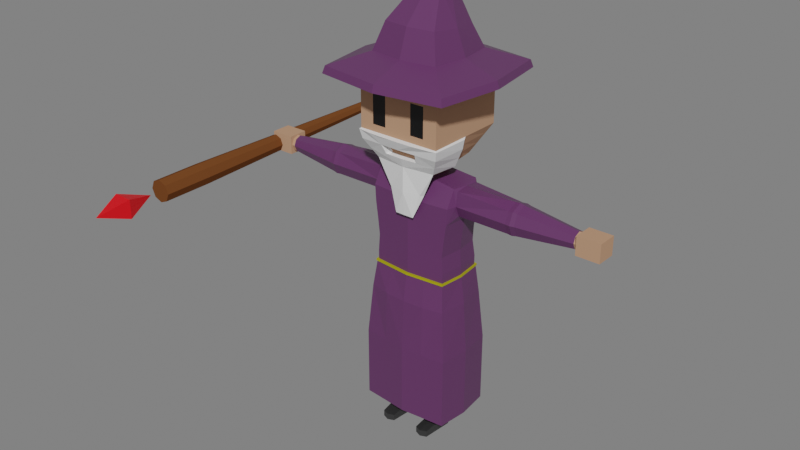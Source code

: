 # Source: Wizard.blend  (saved by Blender 3.1.7; exported with 4.5.12 LTS)
import bpy
from mathutils import Matrix  # noqa: F401  (used for matrix-valued properties, if any)

bpy.ops.wm.read_factory_settings(use_empty=True)
scene = bpy.context.scene
scene.name = 'Scene'

# ---- collections
col_collection = bpy.data.collections.new('Collection'); scene.collection.children.link(col_collection)

# ---- materials (node trees are filled in below, after node groups)
mat_wood = bpy.data.materials.new('Wood')
mat_wood.use_transparent_shadow = False
mat_crystal = bpy.data.materials.new('Crystal')
mat_crystal.use_transparent_shadow = False
mat_robe = bpy.data.materials.new('Robe')
mat_robe.alpha_threshold = 0.0
mat_robe.use_transparent_shadow = False
mat_robe.line_color = (0.0, 0.0, 0.0, 1.0)
mat_skin = bpy.data.materials.new('Skin')
mat_skin.use_transparent_shadow = False
mat_belt = bpy.data.materials.new('Belt')
mat_belt.use_transparent_shadow = False
mat_boots = bpy.data.materials.new('Boots')
mat_boots.use_transparent_shadow = False
mat_eyes = bpy.data.materials.new('Eyes')
mat_eyes.use_transparent_shadow = False
mat_beard = bpy.data.materials.new('Beard')
mat_beard.use_transparent_shadow = False

# ---- material node trees
mat_wood.use_nodes = True; mat_wood.node_tree.nodes.clear()
_N = mat_wood.node_tree.nodes; _L = mat_wood.node_tree.links
n0 = _N.new('ShaderNodeBsdfPrincipled'); n0.name = 'Principled BSDF'; n0.location = (10, 300)
n0.distribution = 'GGX'
n0.subsurface_method = 'RANDOM_WALK_SKIN'
n0.inputs[0].default_value = (0.1492, 0.05264, 0.01663, 1.0)
n0.inputs[3].default_value = 1.45
n0.inputs[13].default_value = 0.0
n0.inputs[27].default_value = (0.0, 0.0, 0.0, 1.0)
n0.inputs[28].default_value = 1.0
n1 = _N.new('ShaderNodeOutputMaterial'); n1.name = 'Material Output'; n1.location = (300, 300)
_L.new(n0.outputs[0], n1.inputs[0])
n1.is_active_output = True
mat_crystal.use_nodes = True; mat_crystal.node_tree.nodes.clear()
_N = mat_crystal.node_tree.nodes; _L = mat_crystal.node_tree.links
n0 = _N.new('ShaderNodeBsdfPrincipled'); n0.name = 'Principled BSDF'; n0.location = (10, 300)
n0.distribution = 'GGX'
n0.subsurface_method = 'RANDOM_WALK_SKIN'
n0.inputs[0].default_value = (0.8, 0.0, 0.005175, 1.0)
n0.inputs[3].default_value = 1.45
n0.inputs[27].default_value = (0.0, 0.0, 0.0, 1.0)
n0.inputs[28].default_value = 1.0
n1 = _N.new('ShaderNodeOutputMaterial'); n1.name = 'Material Output'; n1.location = (300, 300)
_L.new(n0.outputs[0], n1.inputs[0])
n1.is_active_output = True
mat_robe.use_nodes = True; mat_robe.node_tree.nodes.clear()
_N = mat_robe.node_tree.nodes; _L = mat_robe.node_tree.links
n0 = _N.new('ShaderNodeOutputMaterial'); n0.name = 'Material Output'; n0.location = (300, 300)
n1 = _N.new('ShaderNodeBsdfPrincipled'); n1.name = 'Principled BSDF'; n1.location = (10, 300)
n1.distribution = 'GGX'
n1.subsurface_method = 'RANDOM_WALK_SKIN'
n1.inputs[0].default_value = (0.1088, 0.03013, 0.1082, 1.0)
n1.inputs[2].default_value = 0.4
n1.inputs[3].default_value = 1.45
n1.inputs[27].default_value = (0.0, 0.0, 0.0, 1.0)
n1.inputs[28].default_value = 1.0
_L.new(n1.outputs[0], n0.inputs[0])
n0.is_active_output = True
mat_skin.use_nodes = True; mat_skin.node_tree.nodes.clear()
_N = mat_skin.node_tree.nodes; _L = mat_skin.node_tree.links
n0 = _N.new('ShaderNodeBsdfPrincipled'); n0.name = 'Principled BSDF'; n0.location = (10, 300)
n0.distribution = 'GGX'
n0.subsurface_method = 'RANDOM_WALK_SKIN'
n0.inputs[0].default_value = (0.4878, 0.2753, 0.171, 1.0)
n0.inputs[2].default_value = 0.0
n0.inputs[3].default_value = 1.45
n0.inputs[13].default_value = 0.0
n0.inputs[27].default_value = (0.0, 0.0, 0.0, 1.0)
n0.inputs[28].default_value = 1.0
n1 = _N.new('ShaderNodeOutputMaterial'); n1.name = 'Material Output'; n1.location = (300, 300)
_L.new(n0.outputs[0], n1.inputs[0])
n1.is_active_output = True
mat_belt.use_nodes = True; mat_belt.node_tree.nodes.clear()
_N = mat_belt.node_tree.nodes; _L = mat_belt.node_tree.links
n0 = _N.new('ShaderNodeBsdfPrincipled'); n0.name = 'Principled BSDF'; n0.location = (10, 300)
n0.distribution = 'GGX'
n0.subsurface_method = 'RANDOM_WALK_SKIN'
n0.inputs[0].default_value = (0.3972, 0.3585, 0.0, 1.0)
n0.inputs[3].default_value = 1.45
n0.inputs[27].default_value = (0.0, 0.0, 0.0, 1.0)
n0.inputs[28].default_value = 1.0
n1 = _N.new('ShaderNodeOutputMaterial'); n1.name = 'Material Output'; n1.location = (300, 300)
_L.new(n0.outputs[0], n1.inputs[0])
n1.is_active_output = True
mat_boots.use_nodes = True; mat_boots.node_tree.nodes.clear()
_N = mat_boots.node_tree.nodes; _L = mat_boots.node_tree.links
n0 = _N.new('ShaderNodeBsdfPrincipled'); n0.name = 'Principled BSDF'; n0.location = (10, 300)
n0.distribution = 'GGX'
n0.subsurface_method = 'RANDOM_WALK_SKIN'
n0.inputs[0].default_value = (0.01834, 0.01834, 0.01834, 1.0)
n0.inputs[3].default_value = 1.45
n0.inputs[13].default_value = 1.0
n0.inputs[27].default_value = (0.0, 0.0, 0.0, 1.0)
n0.inputs[28].default_value = 1.0
n1 = _N.new('ShaderNodeOutputMaterial'); n1.name = 'Material Output'; n1.location = (300, 300)
_L.new(n0.outputs[0], n1.inputs[0])
n1.is_active_output = True
mat_eyes.use_nodes = True; mat_eyes.node_tree.nodes.clear()
_N = mat_eyes.node_tree.nodes; _L = mat_eyes.node_tree.links
n0 = _N.new('ShaderNodeBsdfPrincipled'); n0.name = 'Principled BSDF'; n0.location = (10, 300)
n0.distribution = 'GGX'
n0.subsurface_method = 'RANDOM_WALK_SKIN'
n0.inputs[0].default_value = (0.0, 0.0, 0.0, 1.0)
n0.inputs[3].default_value = 1.45
n0.inputs[27].default_value = (0.0, 0.0, 0.0, 1.0)
n0.inputs[28].default_value = 1.0
n1 = _N.new('ShaderNodeOutputMaterial'); n1.name = 'Material Output'; n1.location = (300, 300)
_L.new(n0.outputs[0], n1.inputs[0])
n1.is_active_output = True
mat_beard.use_nodes = True; mat_beard.node_tree.nodes.clear()
_N = mat_beard.node_tree.nodes; _L = mat_beard.node_tree.links
n0 = _N.new('ShaderNodeBsdfPrincipled'); n0.name = 'Principled BSDF'; n0.location = (10, 300)
n0.distribution = 'GGX'
n0.subsurface_method = 'RANDOM_WALK_SKIN'
n0.inputs[3].default_value = 1.45
n0.inputs[27].default_value = (0.0, 0.0, 0.0, 1.0)
n0.inputs[28].default_value = 1.0
n1 = _N.new('ShaderNodeOutputMaterial'); n1.name = 'Material Output'; n1.location = (300, 300)
_L.new(n0.outputs[0], n1.inputs[0])
n1.is_active_output = True

# ---- world
world_world = bpy.data.worlds.new('World'); scene.world = world_world
world_world.use_nodes = True; world_world.node_tree.nodes.clear()
_N = world_world.node_tree.nodes; _L = world_world.node_tree.links
n0 = _N.new('ShaderNodeOutputWorld'); n0.name = 'World Output'; n0.location = (300, 300)
n1 = _N.new('ShaderNodeBackground'); n1.name = 'Background'; n1.location = (10, 300)
n1.inputs[0].default_value = (0.1924, 0.1924, 0.1924, 1.0)
_L.new(n1.outputs[0], n0.inputs[0])
n0.is_active_output = True
world_world.color = (0.05088, 0.05088, 0.05088)
world_world.use_sun_shadow = False
world_world.sun_shadow_jitter_overblur = 0.0

# ---- meshes
me_cylinder_001 = bpy.data.meshes.new('Cylinder.001')
me_cylinder_001.from_pydata([(1.871e-09, 0.1161, -4.365), (-5.45e-09, 0.2685, 3.129), (0.08212, 0.08212, -4.365), (0.1899, 0.1899, 3.129), (0.1161, -2.565e-08, -4.365), (0.2685, -2.264e-08, 3.129), (0.08212, -0.08212, -4.365), (0.1899, -0.1899, 3.129), (-8.282e-09, -0.1161, -4.365), (-2.892e-08, -0.2685, 3.129), (-0.08212, -0.08212, -4.365), (-0.1899, -0.1899, 3.129), (-0.1161, -1.918e-08, -4.365), (-0.2685, -7.698e-09, 3.129), (-0.08212, 0.08212, -4.365), (-0.1899, 0.1899, 3.129), (-5.45e-09, 0.2685, 1.943), (0.1899, 0.1899, 1.943), (0.2685, -2.264e-08, 1.943), (0.1899, -0.1899, 1.943), (-2.892e-08, -0.2685, 1.943), (-0.1899, -0.1899, 1.943), (-0.2685, -7.698e-09, 1.943), (-0.1899, 0.1899, 1.943), (0.0, 0.0, 3.387), (0.0, 0.0, 4.826), (-0.2266, -0.2266, 4.106), (-0.2266, 0.2266, 4.106), (0.2266, 0.2266, 4.106), (0.2266, -0.2266, 4.106)], [], [(16, 1, 3, 17), (17, 3, 5, 18), (18, 5, 7, 19), (19, 7, 9, 20), (20, 9, 11, 21), (21, 11, 13, 22), (3, 1, 15, 13, 11, 9, 7, 5), (22, 13, 15, 23), (23, 15, 1, 16), (0, 2, 4, 6, 8, 10, 12, 14), (14, 23, 16, 0), (12, 22, 23, 14), (10, 21, 22, 12), (8, 20, 21, 10), (6, 19, 20, 8), (4, 18, 19, 6), (2, 17, 18, 4), (0, 16, 17, 2), (26, 25, 27), (27, 25, 28), (28, 25, 29), (29, 25, 26), (24, 29, 26), (24, 28, 29), (24, 27, 28), (24, 26, 27)])
me_cylinder_001.polygons.foreach_set('material_index', [0, 0, 0, 0, 0, 0, 0, 0, 0, 0, 0, 0, 0, 0, 0, 0, 0, 0, 1, 1, 1, 1, 1, 1, 1, 1])
_uv = me_cylinder_001.uv_layers.new(name='UVMap')
_uv.uv.foreach_set('vector', [1.0, 0.8406, 1.0, 1.0, 0.875, 1.0, 0.875, 0.8406, 0.875, 0.8406, 0.875, 1.0, 0.75, 1.0, 0.75, 0.8406, 0.75, 0.8406, 0.75, 1.0, 0.625, 1.0, 0.625, 0.8406, 0.625, 0.8406, 0.625, 1.0, 0.5, 1.0, 0.5, 0.8406, 0.5, 0.8406, 0.5, 1.0, 0.375, 1.0, 0.375, 0.8406, 0.375, 0.8406, 0.375, 1.0, 0.25, 1.0, 0.25, 0.8406, 0.4197, 0.4197, 0.25, 0.49, 0.08029, 0.4197, 0.01, 0.25, 0.08029, 0.08029, 0.25, 0.01, 0.4197, 0.08029, 0.49, 0.25, 0.25, 0.8406, 0.25, 1.0, 0.125, 1.0, 0.125, 0.8406, 0.125, 0.8406, 0.125, 1.0, 0.0, 1.0, 0.0, 0.8406, 0.75, 0.49, 0.9197, 0.4197, 0.99, 0.25, 0.9197, 0.08029, 0.75, 0.01, 0.5803, 0.08029, 0.51, 0.25, 0.5803, 0.4197, 0.125, 0.5, 0.125, 0.8406, 0.0, 0.8406, 0.0, 0.5, 0.25, 0.5, 0.25, 0.8406, 0.125, 0.8406, 0.125, 0.5, 0.375, 0.5, 0.375, 0.8406, 0.25, 0.8406, 0.25, 0.5, 0.5, 0.5, 0.5, 0.8406, 0.375, 0.8406, 0.375, 0.5, 0.625, 0.5, 0.625, 0.8406, 0.5, 0.8406, 0.5, 0.5, 0.75, 0.5, 0.75, 0.8406, 0.625, 0.8406, 0.625, 0.5, 0.875, 0.5, 0.875, 0.8406, 0.75, 0.8406, 0.75, 0.5, 1.0, 0.5, 1.0, 0.8406, 0.875, 0.8406, 0.875, 0.5, 0.5, 0.0, 0.625, 0.25, 0.5, 0.25, 0.5, 0.25, 0.625, 0.5, 0.5, 0.5, 0.5, 0.5, 0.625, 0.75, 0.5, 0.75, 0.5, 0.75, 0.625, 1.0, 0.5, 1.0, 0.375, 0.75, 0.5, 0.75, 0.5, 1.0, 0.375, 0.5, 0.5, 0.5, 0.5, 0.75, 0.375, 0.25, 0.5, 0.25, 0.5, 0.5, 0.375, 0.0, 0.5, 0.0, 0.5, 0.25])
me_cylinder_001.materials.append(mat_wood)
me_cylinder_001.materials.append(mat_crystal)
me_cylinder_001.use_remesh_fix_poles = True
me_cylinder_001.use_remesh_preserve_attributes = False
me_cylinder_001.update()
me_cube_001 = bpy.data.meshes.new('Cube.001')
me_cube_001.from_pydata([(-0.6385, 0.6385, -1.0), (-0.7027, 0.7027, 1.364), (0.6385, 0.6385, -1.0), (0.7027, 0.7027, 1.364), (-1.0, 1.0, 0.6973), (-1.0, 1.0, -0.3333), (1.0, 1.0, 0.6973), (1.0, 1.0, -0.3333), (0.0, 0.7231, -1.0), (0.0, 0.8504, 1.364), (0.0, 1.0, -0.3333), (0.0, 1.0, 0.6973), (-0.7231, 0.0, -1.0), (-0.8504, 0.0, 1.364), (0.7231, 0.0, -1.0), (0.8504, 0.0, 1.364), (1.0, 0.0, -0.3333), (1.0, 0.0, 0.6973), (-1.0, 0.0, -0.3333), (-1.0, 0.0, 0.6973), (0.0, 0.0, 1.364), (0.0, 0.0, -1.0), (-0.3515, 0.3515, -1.005), (0.3515, 0.3515, -1.005), (0.0, 0.3981, -1.005), (-0.3981, 0.0, -1.005), (0.3981, 0.0, -1.005), (-0.3515, 0.3515, -1.318), (0.3515, 0.3515, -1.318), (0.0, 0.3981, -1.318), (-0.3981, 0.0, -1.318), (0.3981, 0.0, -1.318), (-0.5954, 0.9088, -3.412), (-0.4185, 1.0, -1.412), (0.5775, 0.9088, -3.412), (0.3567, 1.0, -1.412), (-0.6337, 0.0, -3.412), (-0.485, 0.0, -1.412), (0.6601, 0.0, -3.412), (0.4521, 0.0, -1.412), (0.0, 0.9721, -3.412), (0.0, 1.0, -1.412), (-0.5088, 1.0, -1.812), (-0.5391, 0.9772, -2.212), (-0.5114, 0.924, -2.612), (-0.5452, 0.8785, -3.012), (0.5775, 1.0, -1.812), (0.5775, 0.9772, -2.212), (0.5775, 0.924, -2.612), (0.5775, 0.8785, -3.012), (0.6601, 0.0, -1.812), (0.6601, 0.0, -2.212), (0.6601, 0.0, -2.612), (0.6601, 0.0, -3.012), (-0.5447, 0.0, -1.812), (-0.5594, 0.0, -2.212), (-0.5436, 0.0, -2.612), (-0.581, 0.0, -3.012), (0.0, 1.04, -2.212), (0.0, 0.9873, -2.612), (0.0, 0.9417, -3.012), (-1.893e-10, 2.33, -1.427), (2.058e-09, 1.074, -1.427), (0.2625, 2.33, -1.536), (0.3314, 1.074, -1.466), (0.3713, 2.33, -1.799), (0.3713, 1.074, -1.799), (0.2625, 2.33, -2.061), (0.2625, 1.074, -2.061), (-3.265e-08, 2.33, -2.17), (-3.04e-08, 1.074, -2.17), (-0.2625, 2.33, -2.061), (-0.2625, 1.074, -2.061), (-0.3713, 2.33, -1.799), (-0.4488, 1.074, -1.799), (-0.2625, 2.33, -1.536), (-0.3314, 1.074, -1.466), (-1.917e-11, 2.439, -1.417), (0.2703, 2.439, -1.529), (0.3822, 2.439, -1.799), (0.2703, 2.439, -2.069), (-3.343e-08, 2.439, -2.181), (-0.2703, 2.439, -2.069), (-0.3822, 2.439, -1.799), (-0.2703, 2.439, -1.529), (-6.11e-10, 2.538, -1.44), (0.2537, 2.538, -1.545), (0.3588, 2.538, -1.799), (0.2537, 2.538, -2.053), (-3.198e-08, 2.538, -2.158), (-0.2537, 2.538, -2.053), (-0.3588, 2.538, -1.799), (-0.2537, 2.538, -1.545), (-8.933e-09, 3.857, -1.599), (0.1415, 3.857, -1.657), (0.2, 3.857, -1.799), (0.1415, 3.857, -1.94), (-2.642e-08, 3.857, -1.999), (-0.1415, 3.857, -1.94), (-0.2, 3.857, -1.799), (-0.1415, 3.857, -1.657), (-8.933e-09, 3.932, -1.599), (0.1415, 3.932, -1.657), (0.2, 3.932, -1.799), (0.1415, 3.932, -1.94), (-2.642e-08, 3.932, -1.999), (-0.1415, 3.932, -1.94), (-0.2, 3.932, -1.799), (-0.1415, 3.932, -1.657), (-4.718e-09, 3.932, -1.577), (0.2393, 3.932, -1.577), (0.2393, 3.932, -1.799), (0.2393, 3.932, -2.02), (-3.039e-08, 3.932, -2.02), (-0.2393, 3.932, -2.02), (-0.2393, 3.932, -1.799), (-0.2393, 3.932, -1.577), (-4.718e-09, 4.494, -1.577), (0.2393, 4.494, -1.577), (0.2393, 4.494, -1.799), (0.2393, 4.494, -2.02), (-3.039e-08, 4.494, -2.02), (-0.2393, 4.494, -2.02), (-0.2393, 4.494, -1.799), (-0.2393, 4.494, -1.577), (0.0, 0.9721, -3.68), (-0.5954, 0.9088, -3.68), (0.6601, 0.0, -3.68), (0.5775, 0.9088, -3.68), (-0.6337, 0.0, -3.68), (-0.3445, 0.1408, -4.088), (-4.49e-09, 0.9253, -5.409), (0.3801, 0.0, -3.99), (0.3023, 0.8, -5.409), (-0.002928, 0.0, -3.99), (0.4275, 0.4977, -5.409), (-0.3707, 0.0, -3.99), (0.3023, 0.1954, -5.409), (-0.4699, 0.5007, -4.088), (-4.187e-08, 0.07021, -5.409), (0.3421, 0.8468, -4.088), (-0.3023, 0.1954, -5.409), (0.502, 0.5057, -4.088), (-0.4275, 0.4977, -5.409), (-0.3676, 0.8389, -4.088), (-0.3023, 0.8, -5.409), (-0.004897, 0.9298, -4.088), (-0.4518, 0.5, -1.412), (0.6188, 0.4544, -3.412), (-0.6145, 0.4544, -3.412), (0.4044, 0.5, -1.412), (0.6188, 0.4392, -3.012), (0.6188, 0.462, -2.612), (0.6188, 0.4886, -2.212), (0.6188, 0.5, -1.812), (-0.5631, 0.4392, -3.012), (-0.5275, 0.462, -2.612), (-0.5493, 0.4886, -2.212), (-0.5267, 0.5, -1.812), (0.6188, 0.4544, -3.68), (-0.6901, 0.4544, -3.68), (0.3625, 0.1767, -4.088), (-2.205e-08, 0.9253, -5.486), (0.3218, 0.8, -5.486), (0.447, 0.4977, -5.486), (0.3218, 0.1954, -5.486), (-5.942e-08, 0.07021, -5.486), (-0.2829, 0.1954, -5.486), (-0.4081, 0.4977, -5.486), (-0.2829, 0.8, -5.486), (-2.205e-08, 0.9253, -5.562), (0.3023, 0.8, -5.562), (0.4275, 0.4977, -5.562), (0.3023, 0.1954, -5.562), (-5.942e-08, 0.07021, -5.562), (-0.3023, 0.1954, -5.562), (-0.4275, 0.4977, -5.562), (-0.3023, 0.8, -5.562), (-5.329e-07, 0.7204, -7.472), (0.1575, 0.6552, -7.472), (0.2227, 0.4977, -7.472), (0.1575, 0.3403, -7.472), (-5.523e-07, 0.275, -7.472), (-0.1575, 0.3403, -7.472), (-0.2227, 0.4977, -7.472), (-0.1575, 0.6552, -7.472), (-6.792e-07, 0.7204, -7.522), (0.1575, 0.6552, -7.522), (0.2227, 0.4977, -7.522), (0.1575, 0.3403, -7.522), (-6.987e-07, 0.275, -7.522), (-0.1575, 0.3403, -7.522), (-0.2227, 0.4977, -7.522), (-0.1575, 0.6552, -7.522), (-7.27e-07, 0.7204, -7.578), (0.1575, 0.6552, -7.578), (0.2227, 0.4977, -7.578), (0.1575, 0.3403, -7.578), (-7.465e-07, 0.275, -7.578), (-0.1575, 0.3403, -7.578), (-0.2227, 0.4977, -7.578), (-0.1575, 0.6552, -7.578), (-6.53e-07, 0.7204, -7.665), (0.7366, 0.6552, -7.665), (0.8018, 0.4977, -7.665), (0.7366, 0.3403, -7.665), (-6.725e-07, 0.275, -7.665), (-0.1575, 0.3403, -7.665), (-0.2227, 0.4977, -7.665), (-0.1575, 0.6552, -7.665), (-6.801e-07, 0.7204, -7.819), (0.7366, 0.6552, -7.819), (0.8018, 0.4977, -7.819), (0.7366, 0.3403, -7.819), (-6.996e-07, 0.275, -7.819), (-0.1575, 0.3403, -7.819), (-0.2227, 0.4977, -7.819), (-0.1575, 0.6552, -7.819), (0.008884, 1.094, -4.318), (-0.6758, 1.0, -4.318), (0.8003, 0.0, -4.318), (0.6815, 1.0, -4.318), (-0.8498, 0.0, -4.318), (0.7783, 0.5169, -4.318), (-0.8398, 0.5169, -4.318), (0.008884, 1.186, -5.552), (-0.7602, 1.104, -5.552), (0.8616, 0.0, -5.552), (0.7549, 1.104, -5.552), (-0.8925, 0.0, -5.552), (0.8082, 0.5169, -5.552), (-0.8826, 0.5169, -5.552), (0.008884, 1.186, -7.276), (-0.7602, 1.104, -7.276), (0.8616, 0.0, -7.276), (0.7549, 1.104, -7.276), (-0.8925, 0.0, -7.276), (0.8082, 0.5169, -7.276), (-0.8826, 0.5169, -7.276), (0.007325, 1.127, -7.276), (-0.7105, 1.055, -7.276), (0.8033, 0.0, -7.276), (0.7037, 1.055, -7.276), (-0.834, 0.0, -7.276), (0.7535, 0.5405, -7.276), (-0.8248, 0.5405, -7.276), (-0.006165, 0.6025, -5.024), (-0.2808, 0.5941, -5.024), (0.2984, 0.0, -5.024), (0.2603, 0.5941, -5.024), (-0.3281, 0.0, -5.024), (0.2793, 0.534, -5.024), (-0.3245, 0.534, -5.024), (-0.7158, 0.4551, -3.715), (-0.7023, 0.0, -3.715), (-0.626, 0.9311, -3.715), (0.0009391, 0.999, -3.715), (0.6582, 0.4551, -3.715), (0.7021, 0.0, -3.715), (0.6096, 0.9311, -3.715), (-0.6337, 0.0, -3.638), (-0.6783, 0.4544, -3.638), (-0.5954, 0.9088, -3.638), (0.0, 0.9721, -3.638), (0.6601, 0.0, -3.638), (0.6188, 0.4544, -3.638), (0.5775, 0.9088, -3.638), (0.0007031, 1.01, -3.682), (-0.6462, 0.9418, -3.682), (0.7179, 0.0, -3.682), (0.6282, 0.9418, -3.682), (-0.6879, 0.0, -3.682), (0.6731, 0.448, -3.682), (-0.7491, 0.448, -3.682), (-0.6879, 0.0, -3.636), (-0.7363, 0.448, -3.636), (-0.6462, 0.9418, -3.636), (0.0007031, 1.01, -3.636), (0.7179, 0.0, -3.636), (0.6731, 0.448, -3.636), (0.6282, 0.9418, -3.636), (-0.8795, 0.8795, -0.5556), (-0.759, 0.759, -0.7778), (0.0, 0.9077, -0.5556), (0.0, 0.8154, -0.7778), (-0.9077, 0.0, -0.5556), (-0.8154, 0.0, -0.7778), (0.9077, 0.0, -0.5556), (0.8154, 0.0, -0.7778), (1.0, 1.0, 0.3537), (1.0, 1.0, 0.0102), (1.0, 0.6667, -0.3333), (1.0, 0.3333, -0.3333), (1.0, 0.6667, 0.6973), (1.0, 0.3333, 0.6973), (1.0, 0.0, 0.3537), (1.0, 0.0, 0.0102), (1.0, 0.6667, -0.1707), (1.0, 0.3333, -0.1707), (1.0, 0.6667, 0.5346), (1.0, 0.3333, 0.5346), (0.7932, 0.298, -0.7778), (0.8966, 0.3453, -0.5556), (0.8636, 0.8639, -0.8029), (0.7431, 0.7434, -1.025), (0.8276, 0.0, -1.025), (0.1046, 1.054, -0.3584), (1.032, 1.035, -0.3584), (0.1046, 0.828, -1.025), (0.1046, 0.9203, -0.8029), (1.105, 0.4383, -0.3584), (1.105, 0.0, -0.3584), (0.9199, 0.0, -0.8029), (0.5027, 0.0, -1.03), (0.4561, 0.4565, -1.03), (0.1046, 0.5031, -1.03), (0.9841, 0.9844, -0.5807), (0.1046, 1.013, -0.5807), (1.012, 0.0, -0.5807), (0.8978, 0.4029, -0.8029), (1.001, 0.4502, -0.5807), (1.076, 0.7526, -0.3584), (0.8366, 0.0, -1.612), (0.752, 0.3922, -1.612), (0.7256, 0.0, -1.617), (0.679, 0.4575, -1.617), (0.7863, 0.0, -2.172), (0.7802, 0.2281, -2.172), (0.7783, 0.0, -2.173), (0.7749, 0.2328, -2.173), (-0.004897, 0.0803, -4.088)], [], [(19, 13, 1, 4), (11, 9, 3, 6), (8, 308, 315, 24), (10, 11, 6, 289, 290, 7), (285, 18, 5, 281), (18, 19, 4, 5), (5, 4, 11, 10), (281, 5, 10, 283), (4, 1, 9, 11), (0, 8, 21, 12), (3, 9, 20, 15), (300, 294, 17, 295), (302, 301, 319, 320), (9, 1, 13, 20), (8, 2, 14, 21), (6, 3, 15, 17, 294, 293), (301, 288, 312, 319), (8, 24, 22, 0), (0, 22, 25, 12), (10, 7, 307, 306), (24, 29, 27, 22), (22, 27, 30, 25), (23, 28, 29, 24), (26, 31, 28, 23), (158, 147, 33, 42), (154, 150, 39, 50), (126, 160, 273, 268), (28, 31, 39), (35, 28, 39, 150), (41, 28, 35), (29, 28, 41), (27, 29, 41), (41, 33, 27), (33, 147, 37, 27), (27, 37, 30), (32, 45, 60, 40), (45, 44, 59, 60), (44, 43, 58, 59), (148, 151, 53, 38), (151, 152, 52, 53), (152, 153, 51, 52), (153, 154, 50, 51), (40, 60, 49, 34), (60, 59, 48, 49), (59, 58, 47, 48), (149, 155, 45, 32), (155, 156, 44, 45), (156, 157, 43, 44), (157, 158, 42, 43), (61, 62, 64, 63), (63, 64, 66, 65), (65, 66, 68, 67), (67, 68, 70, 69), (69, 70, 72, 71), (71, 72, 74, 73), (64, 62, 76, 74, 72, 70, 68, 66), (73, 74, 76, 75), (75, 76, 62, 61), (65, 67, 80, 79), (70, 68, 58), (47, 58, 68), (47, 66, 46), (47, 68, 66), (72, 70, 58), (58, 43, 72), (72, 43, 74), (66, 64, 35), (35, 46, 66), (35, 64, 62), (35, 62, 41), (41, 62, 33), (33, 62, 76), (76, 74, 33), (33, 74, 42), (43, 42, 74), (77, 78, 86, 85), (71, 73, 83, 82), (67, 69, 81, 80), (73, 75, 84, 83), (63, 65, 79, 78), (69, 71, 82, 81), (75, 61, 77, 84), (61, 63, 78, 77), (91, 92, 100, 99), (84, 77, 85, 92), (82, 83, 91, 90), (80, 81, 89, 88), (78, 79, 87, 86), (83, 84, 92, 91), (81, 82, 90, 89), (79, 80, 88, 87), (94, 95, 103, 102), (89, 90, 98, 97), (87, 88, 96, 95), (85, 86, 94, 93), (92, 85, 93, 100), (90, 91, 99, 98), (88, 89, 97, 96), (86, 87, 95, 94), (108, 101, 109, 116), (99, 100, 108, 107), (97, 98, 106, 105), (95, 96, 104, 103), (93, 94, 102, 101), (100, 93, 101, 108), (98, 99, 107, 106), (96, 97, 105, 104), (111, 112, 120, 119), (106, 107, 115, 114), (104, 105, 113, 112), (102, 103, 111, 110), (107, 108, 116, 115), (105, 106, 114, 113), (103, 104, 112, 111), (101, 102, 110, 109), (117, 118, 119, 120, 121, 122, 123, 124), (109, 110, 118, 117), (116, 109, 117, 124), (114, 115, 123, 122), (112, 113, 121, 120), (110, 111, 119, 118), (115, 116, 124, 123), (113, 114, 122, 121), (125, 128, 140, 146), (159, 127, 132, 161, 142), (137, 139, 166, 165), (128, 159, 142, 140), (160, 126, 144, 138), (55, 54, 158, 157), (56, 55, 157, 156), (57, 56, 156, 155), (36, 57, 155, 149), (47, 46, 154, 153), (48, 47, 153, 152), (49, 48, 152, 151), (34, 49, 151, 148), (46, 35, 150, 154), (54, 37, 147, 158), (129, 160, 138, 130, 136), (126, 125, 146, 144), (330, 161, 132, 134), (130, 330, 134, 136), (168, 169, 177, 176), (143, 145, 169, 168), (133, 135, 164, 163), (139, 141, 167, 166), (145, 131, 162, 169), (131, 133, 163, 162), (135, 137, 165, 164), (141, 143, 168, 167), (173, 174, 182, 181), (166, 167, 175, 174), (164, 165, 173, 172), (162, 163, 171, 170), (169, 162, 170, 177), (167, 168, 176, 175), (165, 166, 174, 173), (163, 164, 172, 171), (182, 183, 191, 190), (171, 172, 180, 179), (176, 177, 185, 184), (174, 175, 183, 182), (172, 173, 181, 180), (170, 171, 179, 178), (177, 170, 178, 185), (175, 176, 184, 183), (192, 193, 201, 200), (180, 181, 189, 188), (178, 179, 187, 186), (185, 178, 186, 193), (183, 184, 192, 191), (181, 182, 190, 189), (179, 180, 188, 187), (184, 185, 193, 192), (199, 200, 208, 207), (190, 191, 199, 198), (188, 189, 197, 196), (186, 187, 195, 194), (193, 186, 194, 201), (191, 192, 200, 199), (189, 190, 198, 197), (187, 188, 196, 195), (202, 203, 211, 210), (197, 198, 206, 205), (195, 196, 204, 203), (200, 201, 209, 208), (198, 199, 207, 206), (196, 197, 205, 204), (194, 195, 203, 202), (201, 194, 202, 209), (210, 211, 212, 213, 214, 215, 216, 217), (209, 202, 210, 217), (207, 208, 216, 215), (205, 206, 214, 213), (203, 204, 212, 211), (208, 209, 217, 216), (206, 207, 215, 214), (204, 205, 213, 212), (253, 224, 222, 254), (255, 256, 218, 219), (257, 258, 220, 223), (259, 257, 223, 221), (253, 255, 219, 224), (256, 259, 221, 218), (224, 231, 229, 222), (219, 218, 225, 226), (224, 219, 226, 231), (218, 221, 228, 225), (221, 223, 230, 228), (223, 220, 227, 230), (230, 227, 234, 237), (231, 238, 236, 229), (226, 225, 232, 233), (231, 226, 233, 238), (225, 228, 235, 232), (228, 230, 237, 235), (238, 233, 240, 245), (232, 235, 242, 239), (235, 237, 244, 242), (237, 234, 241, 244), (238, 245, 243, 236), (233, 232, 239, 240), (245, 240, 247, 252), (239, 242, 249, 246), (242, 244, 251, 249), (244, 241, 248, 251), (245, 252, 250, 243), (240, 239, 246, 247), (246, 249, 251, 248, 250, 252, 247), (125, 128, 259, 256), (160, 126, 255, 253), (128, 159, 257, 259), (159, 127, 258, 257), (126, 125, 256, 255), (160, 253, 254, 129), (32, 262, 261, 149), (128, 125, 267, 270), (34, 266, 263, 40), (148, 265, 266, 34), (149, 261, 260, 36), (40, 263, 262, 32), (264, 265, 148, 38), (127, 159, 272, 269), (265, 264, 278, 279), (261, 262, 276, 275), (160, 129, 271, 273), (279, 272, 270, 280), (269, 272, 279, 278), (280, 270, 267, 277), (277, 267, 268, 276), (276, 268, 273, 275), (275, 273, 271, 274), (260, 261, 275, 274), (262, 263, 277, 276), (266, 265, 279, 280), (263, 266, 280, 277), (125, 126, 268, 267), (159, 128, 270, 272), (24, 315, 314, 23), (301, 302, 287, 288), (0, 282, 284, 8), (282, 281, 283, 284), (12, 286, 282, 0), (286, 285, 281, 282), (23, 314, 313, 26), (292, 16, 311, 310), (292, 298, 296, 16), (298, 300, 295, 296), (7, 290, 297, 291), (291, 297, 298, 292), (290, 289, 299, 297), (297, 299, 300, 298), (289, 6, 293, 299), (299, 293, 294, 300), (291, 292, 310, 321), (317, 306, 307, 316), (316, 307, 321, 310, 311, 318, 320), (304, 314, 315, 308), (304, 323, 325, 314), (304, 303, 319, 312, 305), (308, 309, 303, 304), (309, 317, 316, 303), (303, 316, 320, 319), (8, 284, 309, 308), (287, 302, 320, 318), (283, 10, 306, 317), (284, 283, 317, 309), (7, 291, 321, 307), (325, 329, 328, 324), (314, 325, 324, 313), (305, 322, 323, 304), (326, 328, 329, 327), (323, 327, 329, 325), (322, 326, 327, 323), (135, 142, 161, 137), (139, 137, 161, 330), (141, 139, 330, 130), (138, 143, 141, 130), (143, 138, 144, 145), (145, 144, 146, 131), (131, 146, 140, 133), (133, 140, 142, 135)])
me_cube_001.polygons.foreach_set('material_index', [1, 1, 5, 1, 1, 1, 1, 1, 1, 0, 1, 1, 5, 1, 0, 1, 5, 1, 1, 5, 1, 1, 1, 1, 0, 0, 2, 0, 0, 0, 0, 0, 0, 0, 0, 0, 0, 0, 0, 0, 0, 0, 0, 0, 0, 0, 0, 0, 0, 0, 0, 0, 0, 0, 0, 0, 0, 0, 0, 0, 0, 0, 0, 0, 0, 0, 0, 0, 0, 0, 0, 0, 0, 0, 0, 0, 0, 0, 0, 0, 0, 0, 0, 0, 0, 0, 0, 0, 0, 0, 0, 1, 0, 0, 0, 0, 0, 0, 0, 1, 1, 1, 1, 1, 1, 1, 1, 1, 1, 1, 1, 1, 1, 1, 1, 1, 1, 1, 1, 1, 1, 1, 1, 3, 3, 3, 3, 3, 0, 0, 0, 0, 0, 0, 0, 0, 0, 0, 3, 3, 3, 3, 0, 3, 0, 3, 3, 3, 0, 3, 3, 3, 3, 3, 0, 0, 3, 3, 3, 3, 3, 3, 3, 3, 3, 3, 3, 3, 3, 3, 3, 3, 3, 3, 3, 3, 3, 3, 3, 3, 3, 3, 3, 3, 3, 3, 3, 3, 3, 3, 3, 3, 3, 3, 3, 3, 3, 3, 0, 0, 0, 0, 0, 0, 0, 0, 0, 0, 0, 0, 0, 0, 0, 0, 0, 0, 0, 0, 0, 0, 0, 0, 0, 0, 0, 0, 0, 0, 0, 0, 0, 0, 0, 0, 0, 0, 2, 0, 0, 0, 0, 0, 2, 2, 2, 2, 2, 2, 2, 2, 2, 2, 2, 2, 2, 2, 2, 2, 5, 1, 1, 1, 1, 1, 5, 5, 1, 1, 1, 1, 1, 4, 1, 1, 5, 5, 5, 5, 5, 5, 5, 5, 5, 5, 5, 5, 5, 5, 5, 5, 5, 5, 5, 5, 0, 3, 3, 3, 3, 3, 3, 0])
_uv = me_cube_001.uv_layers.new(name='UVMap')
_uv.uv.foreach_set('vector', [0.5417, 0.125, 0.625, 0.125, 0.625, 0.25, 0.5417, 0.25, 0.5417, 0.375, 0.625, 0.375, 0.625, 0.5, 0.5417, 0.5, 0.375, 0.375, 0.375, 0.375, 0.375, 0.375, 0.375, 0.375, 0.4583, 0.375, 0.5417, 0.375, 0.5417, 0.5, 0.5139, 0.5, 0.4861, 0.5, 0.4583, 0.5, 0.4306, 0.125, 0.4583, 0.125, 0.4583, 0.25, 0.4306, 0.25, 0.4583, 0.125, 0.5417, 0.125, 0.5417, 0.25, 0.4583, 0.25, 0.4583, 0.25, 0.5417, 0.25, 0.5417, 0.375, 0.4583, 0.375, 0.4306, 0.25, 0.4583, 0.25, 0.4583, 0.375, 0.4306, 0.375, 0.5417, 0.25, 0.625, 0.25, 0.625, 0.375, 0.5417, 0.375, 0.125, 0.5, 0.25, 0.5, 0.25, 0.625, 0.125, 0.625, 0.625, 0.5, 0.75, 0.5, 0.75, 0.625, 0.625, 0.625, 0.5139, 0.5833, 0.5417, 0.5833, 0.5417, 0.625, 0.5139, 0.625, 0.4306, 0.5759, 0.4028, 0.5759, 0.4028, 0.5759, 0.4306, 0.5759, 0.75, 0.5, 0.875, 0.5, 0.875, 0.625, 0.75, 0.625, 0.25, 0.5, 0.375, 0.5, 0.375, 0.625, 0.25, 0.625, 0.5417, 0.5, 0.625, 0.5, 0.625, 0.625, 0.5417, 0.625, 0.5417, 0.5833, 0.5417, 0.5417, 0.4028, 0.5759, 0.4028, 0.625, 0.4028, 0.625, 0.4028, 0.5759, 0.375, 0.375, 0.375, 0.375, 0.375, 0.25, 0.375, 0.25, 0.375, 0.25, 0.375, 0.25, 0.375, 0.125, 0.375, 0.125, 0.4583, 0.375, 0.4583, 0.5, 0.4583, 0.5, 0.4583, 0.375, 0.375, 0.375, 0.375, 0.375, 0.375, 0.25, 0.375, 0.25, 0.375, 0.25, 0.375, 0.25, 0.375, 0.125, 0.375, 0.125, 0.375, 0.5, 0.375, 0.5, 0.375, 0.375, 0.375, 0.375, 0.375, 0.625, 0.375, 0.625, 0.375, 0.5, 0.375, 0.5, 0.575, 0.1875, 0.625, 0.1875, 0.625, 0.25, 0.575, 0.25, 0.575, 0.5625, 0.625, 0.5625, 0.625, 0.625, 0.575, 0.625, 0.0, 0.0, 0.0, 0.0, 0.0, 0.0, 0.0, 0.0, 0.375, 0.5, 0.375, 0.625, 0.0, 0.0, 0.625, 0.5, 0.375, 0.5, 0.0, 0.0, 0.3125, 0.25, 0.625, 0.375, 0.375, 0.5, 0.625, 0.5, 0.375, 0.375, 0.375, 0.5, 0.625, 0.375, 0.375, 0.25, 0.375, 0.375, 0.625, 0.375, 0.625, 0.375, 0.625, 0.25, 0.375, 0.25, 0.625, 0.25, 0.625, 0.1875, 0.625, 0.125, 0.375, 0.25, 0.375, 0.25, 0.625, 0.125, 0.375, 0.125, 0.375, 0.25, 0.425, 0.25, 0.425, 0.375, 0.375, 0.375, 0.425, 0.25, 0.475, 0.25, 0.475, 0.375, 0.425, 0.375, 0.475, 0.25, 0.525, 0.25, 0.525, 0.375, 0.475, 0.375, 0.375, 0.5625, 0.425, 0.5625, 0.425, 0.625, 0.375, 0.625, 0.425, 0.5625, 0.475, 0.5625, 0.475, 0.625, 0.425, 0.625, 0.475, 0.5625, 0.525, 0.5625, 0.525, 0.625, 0.475, 0.625, 0.525, 0.5625, 0.575, 0.5625, 0.575, 0.625, 0.525, 0.625, 0.375, 0.375, 0.425, 0.375, 0.425, 0.5, 0.375, 0.5, 0.425, 0.375, 0.475, 0.375, 0.475, 0.5, 0.425, 0.5, 0.475, 0.375, 0.525, 0.375, 0.525, 0.5, 0.475, 0.5, 0.375, 0.1875, 0.425, 0.1875, 0.425, 0.25, 0.375, 0.25, 0.425, 0.1875, 0.475, 0.1875, 0.475, 0.25, 0.425, 0.25, 0.475, 0.1875, 0.525, 0.1875, 0.525, 0.25, 0.475, 0.25, 0.525, 0.1875, 0.575, 0.1875, 0.575, 0.25, 0.525, 0.25, 1.0, 0.5, 1.0, 1.0, 0.875, 1.0, 0.875, 0.5, 0.875, 0.5, 0.875, 1.0, 0.75, 1.0, 0.75, 0.5, 0.75, 0.5, 0.75, 1.0, 0.625, 1.0, 0.625, 0.5, 0.625, 0.5, 0.625, 1.0, 0.5, 1.0, 0.5, 0.5, 0.5, 0.5, 0.5, 1.0, 0.375, 1.0, 0.375, 0.5, 0.375, 0.5, 0.375, 1.0, 0.25, 1.0, 0.25, 0.5, 0.4197, 0.4197, 0.25, 0.49, 0.08029, 0.4197, 0.01, 0.25, 0.08029, 0.08029, 0.25, 0.01, 0.4197, 0.08029, 0.49, 0.25, 0.25, 0.5, 0.25, 1.0, 0.125, 1.0, 0.125, 0.5, 0.125, 0.5, 0.125, 1.0, 0.0, 1.0, 0.0, 0.5, 0.75, 0.5, 0.625, 0.5, 0.625, 0.5, 0.75, 0.5, 0.0, 0.0, 0.0, 0.0, 0.0, 0.0, 0.525, 0.5, 0.0, 0.0, 0.0, 0.0, 0.525, 0.5, 0.0, 0.0, 0.575, 0.5, 0.0, 0.0, 0.0, 0.0, 0.0, 0.0, 0.375, 1.0, 0.0, 0.0, 0.0, 0.0, 0.0, 0.0, 0.525, 0.25, 0.375, 1.0, 0.375, 1.0, 0.525, 0.25, 0.25, 1.0, 0.75, 1.0, 0.875, 1.0, 0.0, 0.0, 0.0, 0.0, 0.575, 0.5, 0.75, 1.0, 0.0, 0.0, 0.875, 1.0, 1.0, 1.0, 0.0, 0.0, 1.0, 1.0, 0.625, 0.375, 0.625, 0.375, 1.0, 1.0, 0.625, 0.25, 0.0, 0.0, 0.0, 0.0, 0.0, 0.0, 0.08029, 0.4197, 0.01, 0.25, 0.0, 0.0, 0.0, 0.0, 0.01, 0.25, 0.575, 0.25, 0.525, 0.25, 0.575, 0.25, 0.25, 1.0, 1.0, 0.5, 0.875, 0.5, 0.875, 0.5, 1.0, 0.5, 0.375, 0.5, 0.25, 0.5, 0.25, 0.5, 0.375, 0.5, 0.625, 0.5, 0.5, 0.5, 0.5, 0.5, 0.625, 0.5, 0.25, 0.5, 0.125, 0.5, 0.125, 0.5, 0.25, 0.5, 0.875, 0.5, 0.75, 0.5, 0.75, 0.5, 0.875, 0.5, 0.5, 0.5, 0.375, 0.5, 0.375, 0.5, 0.5, 0.5, 0.125, 0.5, 0.0, 0.5, 0.0, 0.5, 0.125, 0.5, 1.0, 0.5, 0.875, 0.5, 0.875, 0.5, 1.0, 0.5, 0.25, 0.5, 0.125, 0.5, 0.125, 0.5, 0.25, 0.5, 0.125, 0.5, 0.0, 0.5, 0.0, 0.5, 0.125, 0.5, 0.375, 0.5, 0.25, 0.5, 0.25, 0.5, 0.375, 0.5, 0.625, 0.5, 0.5, 0.5, 0.5, 0.5, 0.625, 0.5, 0.875, 0.5, 0.75, 0.5, 0.75, 0.5, 0.875, 0.5, 0.25, 0.5, 0.125, 0.5, 0.125, 0.5, 0.25, 0.5, 0.5, 0.5, 0.375, 0.5, 0.375, 0.5, 0.5, 0.5, 0.75, 0.5, 0.625, 0.5, 0.625, 0.5, 0.75, 0.5, 0.875, 0.5, 0.75, 0.5, 0.75, 0.5, 0.875, 0.5, 0.5, 0.5, 0.375, 0.5, 0.375, 0.5, 0.5, 0.5, 0.75, 0.5, 0.625, 0.5, 0.625, 0.5, 0.75, 0.5, 1.0, 0.5, 0.875, 0.5, 0.875, 0.5, 1.0, 0.5, 0.125, 0.5, 0.0, 0.5, 0.0, 0.5, 0.125, 0.5, 0.375, 0.5, 0.25, 0.5, 0.25, 0.5, 0.375, 0.5, 0.625, 0.5, 0.5, 0.5, 0.5, 0.5, 0.625, 0.5, 0.875, 0.5, 0.75, 0.5, 0.75, 0.5, 0.875, 0.5, 0.125, 0.5, 0.0, 0.5, 0.0, 0.5, 0.125, 0.5, 0.25, 0.5, 0.125, 0.5, 0.125, 0.5, 0.25, 0.5, 0.5, 0.5, 0.375, 0.5, 0.375, 0.5, 0.5, 0.5, 0.75, 0.5, 0.625, 0.5, 0.625, 0.5, 0.75, 0.5, 1.0, 0.5, 0.875, 0.5, 0.875, 0.5, 1.0, 0.5, 0.125, 0.5, 0.0, 0.5, 0.0, 0.5, 0.125, 0.5, 0.375, 0.5, 0.25, 0.5, 0.25, 0.5, 0.375, 0.5, 0.625, 0.5, 0.5, 0.5, 0.5, 0.5, 0.625, 0.5, 0.75, 0.5, 0.625, 0.5, 0.625, 0.5, 0.75, 0.5, 0.375, 0.5, 0.25, 0.5, 0.25, 0.5, 0.375, 0.5, 0.625, 0.5, 0.5, 0.5, 0.5, 0.5, 0.625, 0.5, 0.875, 0.5, 0.75, 0.5, 0.75, 0.5, 0.875, 0.5, 0.25, 0.5, 0.125, 0.5, 0.125, 0.5, 0.25, 0.5, 0.5, 0.5, 0.375, 0.5, 0.375, 0.5, 0.5, 0.5, 0.75, 0.5, 0.625, 0.5, 0.625, 0.5, 0.75, 0.5, 1.0, 0.5, 0.875, 0.5, 0.875, 0.5, 1.0, 0.5, 0.75, 0.49, 0.9197, 0.4197, 0.99, 0.25, 0.9197, 0.08029, 0.75, 0.01, 0.5803, 0.08029, 0.51, 0.25, 0.5803, 0.4197, 1.0, 0.5, 0.875, 0.5, 0.875, 0.5, 1.0, 0.5, 0.125, 0.5, 0.0, 0.5, 0.0, 0.5, 0.125, 0.5, 0.375, 0.5, 0.25, 0.5, 0.25, 0.5, 0.375, 0.5, 0.625, 0.5, 0.5, 0.5, 0.5, 0.5, 0.625, 0.5, 0.875, 0.5, 0.75, 0.5, 0.75, 0.5, 0.875, 0.5, 0.25, 0.5, 0.125, 0.5, 0.125, 0.5, 0.25, 0.5, 0.5, 0.5, 0.375, 0.5, 0.375, 0.5, 0.5, 0.5, 0.375, 0.375, 0.375, 0.5, 0.375, 0.5, 0.375, 0.375, 0.375, 0.5625, 0.375, 0.625, 0.375, 0.625, 0.375, 0.6044, 0.375, 0.5625, 0.625, 0.5, 0.5, 0.5, 0.5, 0.5, 0.625, 0.5, 0.375, 0.5, 0.375, 0.5625, 0.375, 0.5625, 0.375, 0.5, 0.0, 0.0, 0.0, 0.0, 0.0, 0.0, 0.0, 0.0, 0.525, 0.125, 0.575, 0.125, 0.575, 0.1875, 0.525, 0.1875, 0.475, 0.125, 0.525, 0.125, 0.525, 0.1875, 0.475, 0.1875, 0.425, 0.125, 0.475, 0.125, 0.475, 0.1875, 0.425, 0.1875, 0.375, 0.125, 0.425, 0.125, 0.425, 0.1875, 0.375, 0.1875, 0.525, 0.5, 0.575, 0.5, 0.575, 0.5625, 0.525, 0.5625, 0.475, 0.5, 0.525, 0.5, 0.525, 0.5625, 0.475, 0.5625, 0.425, 0.5, 0.475, 0.5, 0.475, 0.5625, 0.425, 0.5625, 0.375, 0.5, 0.425, 0.5, 0.425, 0.5625, 0.375, 0.5625, 0.575, 0.5, 0.625, 0.5, 0.625, 0.5625, 0.575, 0.5625, 0.575, 0.125, 0.625, 0.125, 0.625, 0.1875, 0.575, 0.1875, 0.125, 0.625, 0.125, 0.5625, 0.125, 0.5625, 0.125, 0.6044, 0.125, 0.625, 0.375, 0.25, 0.375, 0.375, 0.375, 0.375, 0.375, 0.25, 0.25, 0.6044, 0.375, 0.6044, 0.375, 0.625, 0.25, 0.625, 0.125, 0.6044, 0.25, 0.6044, 0.25, 0.625, 0.125, 0.625, 0.25, 0.5, 0.125, 0.5, 0.125, 0.5, 0.25, 0.5, 0.25, 0.5, 0.125, 0.5, 0.125, 0.5, 0.25, 0.5, 0.875, 0.5, 0.75, 0.5, 0.75, 0.5, 0.875, 0.5, 0.5, 0.5, 0.375, 0.5, 0.375, 0.5, 0.5, 0.5, 0.125, 0.5, 0.0, 0.5, 0.0, 0.5, 0.125, 0.5, 1.0, 0.5, 0.875, 0.5, 0.875, 0.5, 1.0, 0.5, 0.75, 0.5, 0.625, 0.5, 0.625, 0.5, 0.75, 0.5, 0.375, 0.5, 0.25, 0.5, 0.25, 0.5, 0.375, 0.5, 0.625, 0.5, 0.5, 0.5, 0.5, 0.5, 0.625, 0.5, 0.5, 0.5, 0.375, 0.5, 0.375, 0.5, 0.5, 0.5, 0.75, 0.5, 0.625, 0.5, 0.625, 0.5, 0.75, 0.5, 1.0, 0.5, 0.875, 0.5, 0.875, 0.5, 1.0, 0.5, 0.125, 0.5, 0.0, 0.5, 0.0, 0.5, 0.125, 0.5, 0.375, 0.5, 0.25, 0.5, 0.25, 0.5, 0.375, 0.5, 0.625, 0.5, 0.5, 0.5, 0.5, 0.5, 0.625, 0.5, 0.875, 0.5, 0.75, 0.5, 0.75, 0.5, 0.875, 0.5, 0.5, 0.5, 0.375, 0.5, 0.375, 0.5, 0.5, 0.5, 0.875, 0.5, 0.75, 0.5, 0.75, 0.5, 0.875, 0.5, 0.25, 0.5, 0.125, 0.5, 0.125, 0.5, 0.25, 0.5, 0.5, 0.5, 0.375, 0.5, 0.375, 0.5, 0.5, 0.5, 0.75, 0.5, 0.625, 0.5, 0.625, 0.5, 0.75, 0.5, 1.0, 0.5, 0.875, 0.5, 0.875, 0.5, 1.0, 0.5, 0.125, 0.5, 0.0, 0.5, 0.0, 0.5, 0.125, 0.5, 0.375, 0.5, 0.25, 0.5, 0.25, 0.5, 0.375, 0.5, 0.25, 0.5, 0.125, 0.5, 0.125, 0.5, 0.25, 0.5, 0.75, 0.5, 0.625, 0.5, 0.625, 0.5, 0.75, 0.5, 1.0, 0.5, 0.875, 0.5, 0.875, 0.5, 1.0, 0.5, 0.125, 0.5, 0.0, 0.5, 0.0, 0.5, 0.125, 0.5, 0.375, 0.5, 0.25, 0.5, 0.25, 0.5, 0.375, 0.5, 0.625, 0.5, 0.5, 0.5, 0.5, 0.5, 0.625, 0.5, 0.875, 0.5, 0.75, 0.5, 0.75, 0.5, 0.875, 0.5, 0.25, 0.5, 0.125, 0.5, 0.125, 0.5, 0.25, 0.5, 0.375, 0.5, 0.25, 0.5, 0.25, 0.5, 0.375, 0.5, 0.5, 0.5, 0.375, 0.5, 0.375, 0.5, 0.5, 0.5, 0.75, 0.5, 0.625, 0.5, 0.625, 0.5, 0.75, 0.5, 1.0, 0.5, 0.875, 0.5, 0.875, 0.5, 1.0, 0.5, 0.125, 0.5, 0.0, 0.5, 0.0, 0.5, 0.125, 0.5, 0.375, 0.5, 0.25, 0.5, 0.25, 0.5, 0.375, 0.5, 0.625, 0.5, 0.5, 0.5, 0.5, 0.5, 0.625, 0.5, 0.875, 0.5, 0.75, 0.5, 0.75, 0.5, 0.875, 0.5, 1.0, 0.5, 0.875, 0.5, 0.875, 0.5, 1.0, 0.5, 0.625, 0.5, 0.5, 0.5, 0.5, 0.5, 0.625, 0.5, 0.875, 0.5, 0.75, 0.5, 0.75, 0.5, 0.875, 0.5, 0.25, 0.5, 0.125, 0.5, 0.125, 0.5, 0.25, 0.5, 0.5, 0.5, 0.375, 0.5, 0.375, 0.5, 0.5, 0.5, 0.75, 0.5, 0.625, 0.5, 0.625, 0.5, 0.75, 0.5, 1.0, 0.5, 0.875, 0.5, 0.875, 0.5, 1.0, 0.5, 0.125, 0.5, 0.0, 0.5, 0.0, 0.5, 0.125, 0.5, 0.75, 0.49, 0.9197, 0.4197, 0.99, 0.25, 0.9197, 0.08029, 0.75, 0.01, 0.5803, 0.08029, 0.51, 0.25, 0.5803, 0.4197, 0.125, 0.5, 0.0, 0.5, 0.0, 0.5, 0.125, 0.5, 0.375, 0.5, 0.25, 0.5, 0.25, 0.5, 0.375, 0.5, 0.625, 0.5, 0.5, 0.5, 0.5, 0.5, 0.625, 0.5, 0.875, 0.5, 0.75, 0.5, 0.75, 0.5, 0.875, 0.5, 0.25, 0.5, 0.125, 0.5, 0.125, 0.5, 0.25, 0.5, 0.5, 0.5, 0.375, 0.5, 0.375, 0.5, 0.5, 0.5, 0.75, 0.5, 0.625, 0.5, 0.625, 0.5, 0.75, 0.5, 0.125, 0.5625, 0.125, 0.5625, 0.125, 0.625, 0.125, 0.625, 0.375, 0.25, 0.375, 0.375, 0.375, 0.375, 0.375, 0.25, 0.375, 0.5625, 0.375, 0.625, 0.375, 0.625, 0.375, 0.5625, 0.375, 0.5, 0.375, 0.5625, 0.375, 0.5625, 0.375, 0.5, 0.375, 0.1875, 0.375, 0.25, 0.375, 0.25, 0.375, 0.1875, 0.375, 0.375, 0.375, 0.5, 0.375, 0.5, 0.375, 0.375, 0.125, 0.5625, 0.125, 0.5625, 0.125, 0.625, 0.125, 0.625, 0.375, 0.25, 0.375, 0.375, 0.375, 0.375, 0.375, 0.25, 0.375, 0.1875, 0.375, 0.25, 0.375, 0.25, 0.375, 0.1875, 0.375, 0.375, 0.375, 0.5, 0.375, 0.5, 0.375, 0.375, 0.375, 0.5, 0.375, 0.5625, 0.375, 0.5625, 0.375, 0.5, 0.375, 0.5625, 0.375, 0.625, 0.375, 0.625, 0.375, 0.5625, 0.375, 0.5625, 0.375, 0.625, 0.375, 0.625, 0.375, 0.5625, 0.125, 0.5625, 0.125, 0.5625, 0.125, 0.625, 0.125, 0.625, 0.375, 0.25, 0.375, 0.375, 0.375, 0.375, 0.375, 0.25, 0.375, 0.1875, 0.375, 0.25, 0.375, 0.25, 0.375, 0.1875, 0.375, 0.375, 0.375, 0.5, 0.375, 0.5, 0.375, 0.375, 0.375, 0.5, 0.375, 0.5625, 0.375, 0.5625, 0.375, 0.5, 0.375, 0.1875, 0.375, 0.25, 0.375, 0.25, 0.375, 0.1875, 0.375, 0.375, 0.375, 0.5, 0.375, 0.5, 0.375, 0.375, 0.375, 0.5, 0.375, 0.5625, 0.375, 0.5625, 0.375, 0.5, 0.375, 0.5625, 0.375, 0.625, 0.375, 0.625, 0.375, 0.5625, 0.125, 0.5625, 0.125, 0.5625, 0.125, 0.625, 0.125, 0.625, 0.375, 0.25, 0.375, 0.375, 0.375, 0.375, 0.375, 0.25, 0.375, 0.1875, 0.375, 0.25, 0.375, 0.25, 0.375, 0.1875, 0.375, 0.375, 0.375, 0.5, 0.375, 0.5, 0.375, 0.375, 0.375, 0.5, 0.375, 0.5625, 0.375, 0.5625, 0.375, 0.5, 0.375, 0.5625, 0.375, 0.625, 0.375, 0.625, 0.375, 0.5625, 0.125, 0.5625, 0.125, 0.5625, 0.125, 0.625, 0.125, 0.625, 0.375, 0.25, 0.375, 0.375, 0.375, 0.375, 0.375, 0.25, 0.375, 0.375, 0.375, 0.5, 0.375, 0.5625, 0.375, 0.625, 0.125, 0.625, 0.125, 0.5625, 0.375, 0.25, 0.375, 0.375, 0.375, 0.5, 0.375, 0.5, 0.375, 0.375, 0.375, 0.1875, 0.375, 0.25, 0.375, 0.25, 0.375, 0.1875, 0.375, 0.5, 0.375, 0.5625, 0.375, 0.5625, 0.375, 0.5, 0.375, 0.5625, 0.375, 0.625, 0.375, 0.625, 0.375, 0.5625, 0.375, 0.25, 0.375, 0.375, 0.375, 0.375, 0.375, 0.25, 0.125, 0.5625, 0.125, 0.5625, 0.125, 0.625, 0.125, 0.625, 0.0, 0.0, 0.0, 0.0, 0.0, 0.0, 0.0, 0.0, 0.375, 0.5, 0.375, 0.375, 0.375, 0.375, 0.375, 0.5, 0.0, 0.0, 0.0, 0.0, 0.0, 0.0, 0.0, 0.0, 0.0, 0.0, 0.0, 0.0, 0.0, 0.0, 0.0, 0.0, 0.0, 0.0, 0.0, 0.0, 0.0, 0.0, 0.0, 0.0, 0.0, 0.0, 0.0, 0.0, 0.0, 0.0, 0.0, 0.0, 0.375, 0.625, 0.375, 0.5625, 0.375, 0.5625, 0.375, 0.625, 0.375, 0.625, 0.375, 0.5625, 0.375, 0.5625, 0.375, 0.625, 0.375, 0.5625, 0.375, 0.625, 0.375, 0.625, 0.375, 0.5625, 0.0, 0.0, 0.0, 0.0, 0.0, 0.0, 0.0, 0.0, 0.125, 0.5625, 0.125, 0.625, 0.125, 0.625, 0.125, 0.5625, 0.0, 0.0, 0.0, 0.0, 0.0, 0.0, 0.0, 0.0, 0.375, 0.625, 0.375, 0.5625, 0.375, 0.5625, 0.375, 0.625, 0.0, 0.0, 0.0, 0.0, 0.0, 0.0, 0.0, 0.0, 0.0, 0.0, 0.0, 0.0, 0.0, 0.0, 0.0, 0.0, 0.0, 0.0, 0.0, 0.0, 0.0, 0.0, 0.0, 0.0, 0.0, 0.0, 0.0, 0.0, 0.0, 0.0, 0.0, 0.0, 0.0, 0.0, 0.0, 0.0, 0.0, 0.0, 0.0, 0.0, 0.0, 0.0, 0.0, 0.0, 0.0, 0.0, 0.0, 0.0, 0.0, 0.0, 0.0, 0.0, 0.0, 0.0, 0.0, 0.0, 0.0, 0.0, 0.0, 0.0, 0.0, 0.0, 0.0, 0.0, 0.375, 0.375, 0.375, 0.25, 0.375, 0.25, 0.375, 0.375, 0.375, 0.5625, 0.375, 0.5, 0.375, 0.5, 0.375, 0.5625, 0.375, 0.375, 0.375, 0.375, 0.375, 0.5, 0.375, 0.5, 0.4028, 0.5759, 0.4306, 0.5759, 0.4306, 0.625, 0.4028, 0.625, 0.375, 0.25, 0.4028, 0.25, 0.4028, 0.375, 0.375, 0.375, 0.4028, 0.25, 0.4306, 0.25, 0.4306, 0.375, 0.4028, 0.375, 0.375, 0.125, 0.4028, 0.125, 0.4028, 0.25, 0.375, 0.25, 0.4028, 0.125, 0.4306, 0.125, 0.4306, 0.25, 0.4028, 0.25, 0.375, 0.5, 0.375, 0.5, 0.375, 0.625, 0.375, 0.625, 0.4583, 0.5833, 0.4583, 0.625, 0.4583, 0.625, 0.4583, 0.5833, 0.4583, 0.5833, 0.4861, 0.5833, 0.4861, 0.625, 0.4583, 0.625, 0.4861, 0.5833, 0.5139, 0.5833, 0.5139, 0.625, 0.4861, 0.625, 0.4583, 0.5, 0.4861, 0.5, 0.4861, 0.5417, 0.4583, 0.5417, 0.4583, 0.5417, 0.4861, 0.5417, 0.4861, 0.5833, 0.4583, 0.5833, 0.4861, 0.5, 0.5139, 0.5, 0.5139, 0.5417, 0.4861, 0.5417, 0.4861, 0.5417, 0.5139, 0.5417, 0.5139, 0.5833, 0.4861, 0.5833, 0.5139, 0.5, 0.5417, 0.5, 0.5417, 0.5417, 0.5139, 0.5417, 0.5139, 0.5417, 0.5417, 0.5417, 0.5417, 0.5833, 0.5139, 0.5833, 0.4583, 0.5417, 0.4583, 0.5833, 0.4583, 0.5833, 0.4583, 0.5417, 0.4306, 0.375, 0.4583, 0.375, 0.4583, 0.5, 0.4306, 0.5, 0.4306, 0.5, 0.4583, 0.5, 0.4583, 0.5417, 0.4583, 0.5833, 0.4583, 0.625, 0.4306, 0.625, 0.4306, 0.5759, 0.375, 0.5, 0.375, 0.5, 0.375, 0.375, 0.375, 0.375, 0.375, 0.5, 0.375, 0.5, 0.375, 0.5, 0.375, 0.5, 0.375, 0.5, 0.4028, 0.5, 0.4028, 0.5759, 0.4028, 0.625, 0.375, 0.625, 0.375, 0.375, 0.4028, 0.375, 0.4028, 0.5, 0.375, 0.5, 0.4028, 0.375, 0.4306, 0.375, 0.4306, 0.5, 0.4028, 0.5, 0.4028, 0.5, 0.4306, 0.5, 0.4306, 0.5759, 0.4028, 0.5759, 0.375, 0.375, 0.4028, 0.375, 0.4028, 0.375, 0.375, 0.375, 0.4306, 0.625, 0.4306, 0.5759, 0.4306, 0.5759, 0.4306, 0.625, 0.4306, 0.375, 0.4583, 0.375, 0.4583, 0.375, 0.4306, 0.375, 0.4028, 0.375, 0.4306, 0.375, 0.4306, 0.375, 0.4028, 0.375, 0.4583, 0.5, 0.4583, 0.5417, 0.4583, 0.5417, 0.4583, 0.5, 0.375, 0.5, 0.375, 0.5, 0.375, 0.625, 0.375, 0.625, 0.375, 0.5, 0.375, 0.5, 0.375, 0.625, 0.375, 0.625, 0.375, 0.625, 0.375, 0.625, 0.375, 0.5, 0.375, 0.5, 0.375, 0.625, 0.375, 0.625, 0.375, 0.5, 0.375, 0.5, 0.375, 0.5, 0.375, 0.5, 0.375, 0.5, 0.375, 0.5, 0.375, 0.625, 0.375, 0.625, 0.375, 0.5, 0.375, 0.5, 0.75, 0.5, 0.375, 0.5625, 0.375, 0.6044, 0.625, 0.5, 0.5, 0.5, 0.625, 0.5, 0.375, 0.6044, 0.25, 0.6044, 0.375, 0.5, 0.5, 0.5, 0.25, 0.6044, 0.125, 0.6044, 0.125, 0.5625, 0.25, 0.5, 0.375, 0.5, 0.125, 0.6044, 0.25, 0.5, 0.125, 0.5625, 0.0, 0.0, 0.125, 0.5, 0.125, 0.5, 0.0, 0.0, 0.375, 0.375, 0.0, 0.5, 0.0, 0.5, 0.375, 0.375, 0.375, 0.5, 0.875, 0.5, 0.875, 0.5, 0.375, 0.5, 0.375, 0.5625, 0.75, 0.5])
me_cube_001.materials.append(mat_robe)
me_cube_001.materials.append(mat_skin)
me_cube_001.materials.append(mat_belt)
me_cube_001.materials.append(mat_boots)
me_cube_001.materials.append(mat_eyes)
me_cube_001.materials.append(mat_beard)
me_cube_001.use_remesh_fix_poles = True
me_cube_001.use_remesh_preserve_attributes = False
me_cube_001.update()
me_cube_002 = bpy.data.meshes.new('Cube.002')
me_cube_002.from_pydata([(-0.8696, -0.8696, -0.04773), (-0.8439, -0.8439, 0.04773), (-0.8696, 0.8696, -0.04773), (-0.8439, 0.8439, 0.04773), (0.8696, -0.8696, -0.04773), (0.8439, -0.8439, 0.04773), (0.8696, 0.8696, -0.04773), (0.8439, 0.8439, 0.04773), (0.0, 1.0, -0.04773), (0.0, 0.9692, 0.04773), (0.0, -1.0, -0.04773), (0.0, -0.9692, 0.04773), (-1.0, 0.0, -0.04773), (-0.9692, 0.0, 0.04773), (1.0, 0.0, -0.04773), (0.9692, 0.0, 0.04773), (0.0, 0.0, 0.04773), (0.0, 0.0, -0.04773), (-0.4587, -0.4587, 0.2103), (-0.4587, 0.4587, 0.2103), (0.4587, -0.4587, 0.2103), (0.4587, 0.4587, 0.2103), (0.0, 0.5267, 0.2103), (0.0, -0.5267, 0.2103), (-0.5267, 0.0, 0.2103), (0.5267, 0.0, 0.2103), (-0.3512, -0.3526, 0.4983), (-0.3512, 0.3526, 0.4983), (0.3512, -0.3526, 0.5605), (0.3512, 0.3526, 0.5605), (5.254e-09, 0.4049, 0.5294), (5.254e-09, -0.4049, 0.5294), (-0.4033, 0.0, 0.4937), (0.4033, 0.0, 0.5651), (-0.3084, -0.163, 0.8665), (-0.3084, 0.163, 0.8665), (0.005175, -0.163, 0.9554), (0.005175, 0.163, 0.9554), (-0.1516, 0.1872, 0.911), (-0.1516, -0.1872, 0.911), (-0.3317, 1.243e-08, 0.8599), (0.02844, 3.132e-09, 0.962), (-0.3863, -0.0679, 1.048), (-0.3863, 0.0679, 1.048), (-0.2895, -0.0679, 1.144), (-0.2895, 0.0679, 1.144), (-0.3379, 0.07797, 1.096), (-0.3379, -0.07797, 1.096), (-0.3935, 3.236e-08, 1.041), (-0.2824, 1.95e-08, 1.151), (-0.5434, -0.01267, 1.127), (-0.5434, 0.01267, 1.127), (-0.5386, -0.01267, 1.152), (-0.5386, 0.01267, 1.152), (-0.541, 0.01455, 1.139), (-0.541, -0.01455, 1.139), (-0.5438, 5.064e-08, 1.125), (-0.5383, 4.715e-08, 1.154)], [], [(12, 13, 3, 2), (8, 9, 7, 6), (14, 15, 5, 4), (10, 11, 1, 0), (17, 14, 4, 10), (16, 13, 1, 11), (15, 16, 11, 5), (12, 17, 10, 0), (4, 5, 11, 10), (2, 3, 9, 8), (2, 8, 17, 12), (7, 9, 16, 15), (9, 3, 13, 16), (8, 6, 14, 17), (6, 7, 15, 14), (0, 1, 13, 12), (11, 5, 20, 23), (3, 19, 22, 9), (13, 24, 19, 3), (11, 23, 18, 1), (9, 22, 21, 7), (15, 7, 21, 25), (13, 1, 18, 24), (15, 25, 20, 5), (23, 20, 28, 31), (23, 31, 26, 18), (22, 30, 29, 21), (24, 18, 26, 32), (19, 27, 30, 22), (25, 33, 28, 20), (24, 32, 27, 19), (25, 21, 29, 33), (32, 40, 35, 27), (34, 42, 48, 40), (29, 37, 41, 33), (28, 36, 39, 31), (31, 39, 34, 26), (30, 38, 37, 29), (26, 34, 40, 32), (27, 35, 38, 30), (33, 41, 36, 28), (46, 54, 53, 45), (35, 43, 46, 38), (41, 49, 44, 36), (40, 48, 43, 35), (37, 45, 49, 41), (36, 44, 47, 39), (39, 47, 42, 34), (38, 46, 45, 37), (56, 50, 55, 52, 57, 53, 54, 51), (42, 50, 56, 48), (43, 51, 54, 46), (49, 57, 52, 44), (48, 56, 51, 43), (45, 53, 57, 49), (44, 52, 55, 47), (47, 55, 50, 42)])
_uv = me_cube_002.uv_layers.new(name='UVMap')
_uv.uv.foreach_set('vector', [0.375, 0.125, 0.625, 0.125, 0.625, 0.25, 0.375, 0.25, 0.375, 0.375, 0.625, 0.375, 0.625, 0.5, 0.375, 0.5, 0.375, 0.625, 0.625, 0.625, 0.625, 0.75, 0.375, 0.75, 0.375, 0.875, 0.625, 0.875, 0.625, 1.0, 0.375, 1.0, 0.25, 0.625, 0.375, 0.625, 0.375, 0.75, 0.25, 0.75, 0.75, 0.625, 0.875, 0.625, 0.875, 0.75, 0.75, 0.75, 0.625, 0.625, 0.75, 0.625, 0.75, 0.75, 0.625, 0.75, 0.125, 0.625, 0.25, 0.625, 0.25, 0.75, 0.125, 0.75, 0.375, 0.75, 0.625, 0.75, 0.625, 0.875, 0.375, 0.875, 0.375, 0.25, 0.625, 0.25, 0.625, 0.375, 0.375, 0.375, 0.125, 0.5, 0.25, 0.5, 0.25, 0.625, 0.125, 0.625, 0.625, 0.5, 0.75, 0.5, 0.75, 0.625, 0.625, 0.625, 0.75, 0.5, 0.875, 0.5, 0.875, 0.625, 0.75, 0.625, 0.25, 0.5, 0.375, 0.5, 0.375, 0.625, 0.25, 0.625, 0.375, 0.5, 0.625, 0.5, 0.625, 0.625, 0.375, 0.625, 0.375, 0.0, 0.625, 0.0, 0.625, 0.125, 0.375, 0.125, 0.75, 0.75, 0.625, 0.75, 0.625, 0.75, 0.75, 0.75, 0.625, 0.25, 0.625, 0.25, 0.625, 0.375, 0.625, 0.375, 0.625, 0.125, 0.625, 0.125, 0.625, 0.25, 0.625, 0.25, 0.625, 0.875, 0.625, 0.875, 0.625, 1.0, 0.625, 1.0, 0.625, 0.375, 0.625, 0.375, 0.625, 0.5, 0.625, 0.5, 0.625, 0.625, 0.625, 0.5, 0.625, 0.5, 0.625, 0.625, 0.875, 0.625, 0.875, 0.75, 0.875, 0.75, 0.875, 0.625, 0.625, 0.625, 0.625, 0.625, 0.625, 0.75, 0.625, 0.75, 0.75, 0.75, 0.625, 0.75, 0.625, 0.75, 0.75, 0.75, 0.625, 0.875, 0.625, 0.875, 0.625, 1.0, 0.625, 1.0, 0.625, 0.375, 0.625, 0.375, 0.625, 0.5, 0.625, 0.5, 0.875, 0.625, 0.875, 0.75, 0.875, 0.75, 0.875, 0.625, 0.625, 0.25, 0.625, 0.25, 0.625, 0.375, 0.625, 0.375, 0.625, 0.625, 0.625, 0.625, 0.625, 0.75, 0.625, 0.75, 0.625, 0.125, 0.625, 0.125, 0.625, 0.25, 0.625, 0.25, 0.625, 0.625, 0.625, 0.5, 0.625, 0.5, 0.625, 0.625, 0.625, 0.125, 0.625, 0.125, 0.625, 0.25, 0.625, 0.25, 0.875, 0.75, 0.875, 0.75, 0.875, 0.625, 0.875, 0.625, 0.625, 0.5, 0.625, 0.5, 0.625, 0.625, 0.625, 0.625, 0.625, 0.75, 0.625, 0.75, 0.75, 0.75, 0.75, 0.75, 0.625, 0.875, 0.625, 0.875, 0.625, 1.0, 0.625, 1.0, 0.625, 0.375, 0.625, 0.375, 0.625, 0.5, 0.625, 0.5, 0.875, 0.75, 0.875, 0.75, 0.875, 0.625, 0.875, 0.625, 0.625, 0.25, 0.625, 0.25, 0.625, 0.375, 0.625, 0.375, 0.625, 0.625, 0.625, 0.625, 0.625, 0.75, 0.625, 0.75, 0.625, 0.375, 0.625, 0.375, 0.625, 0.5, 0.625, 0.5, 0.625, 0.25, 0.625, 0.25, 0.625, 0.375, 0.625, 0.375, 0.625, 0.625, 0.625, 0.625, 0.625, 0.75, 0.625, 0.75, 0.625, 0.125, 0.625, 0.125, 0.625, 0.25, 0.625, 0.25, 0.625, 0.5, 0.625, 0.5, 0.625, 0.625, 0.625, 0.625, 0.625, 0.75, 0.625, 0.75, 0.75, 0.75, 0.75, 0.75, 0.625, 0.875, 0.625, 0.875, 0.625, 1.0, 0.625, 1.0, 0.625, 0.375, 0.625, 0.375, 0.625, 0.5, 0.625, 0.5, 0.875, 0.625, 0.875, 0.75, 0.625, 0.875, 0.625, 0.75, 0.625, 0.625, 0.625, 0.5, 0.625, 0.375, 0.625, 0.25, 0.875, 0.75, 0.875, 0.75, 0.875, 0.625, 0.875, 0.625, 0.625, 0.25, 0.625, 0.25, 0.625, 0.375, 0.625, 0.375, 0.625, 0.625, 0.625, 0.625, 0.625, 0.75, 0.625, 0.75, 0.625, 0.125, 0.625, 0.125, 0.625, 0.25, 0.625, 0.25, 0.625, 0.5, 0.625, 0.5, 0.625, 0.625, 0.625, 0.625, 0.625, 0.75, 0.625, 0.75, 0.75, 0.75, 0.75, 0.75, 0.625, 0.875, 0.625, 0.875, 0.625, 1.0, 0.625, 1.0])
me_cube_002.materials.append(mat_robe)
me_cube_002.use_remesh_fix_poles = True
me_cube_002.use_remesh_preserve_attributes = False
me_cube_002.update()
arm_armature_001 = bpy.data.armatures.new('Armature.001')  # bones are not reproduced

# ---- objects
ob_cylinder = bpy.data.objects.new('Cylinder', me_cylinder_001)
ob_cube = bpy.data.objects.new('Cube', me_cube_001)
ob_cube_001 = bpy.data.objects.new('Cube.001', me_cube_002)
ob_armature = bpy.data.objects.new('Armature', arm_armature_001)

# ---- transforms, parenting, visibility, modifiers, constraints
ob_cylinder.location = (-4.432, -0.6526, 2.128)
ob_cylinder.rotation_euler = (1.571, -0.0, 0.0)
_vg = ob_cylinder.vertex_groups.new(name='Hand.R')
for _i, _w in zip([0, 1, 2, 3, 4, 5, 6, 7, 8, 9, 10, 11, 12, 13, 14, 15, 16, 17, 18, 19, 20, 21, 22, 23, 24, 25, 26, 27, 28, 29], [0.9774, 1.0, 0.9987, 1.0, 0.9997, 1.0, 0.9995, 1.0, 1.0, 1.0, 0.9988, 1.0, 0.9912, 1.0, 0.997, 1.0, 1.0, 1.0, 1.0, 0.9999, 0.9994, 0.9987, 0.9997, 0.9966, 0.9999, 0.9999, 1.0, 1.0, 0.9996, 1.0]): _vg.add([_i], _w, 'REPLACE')
_m = ob_cylinder.modifiers.new('Armature', 'ARMATURE')
_m.object = ob_armature
ob_cube.parent = ob_armature
ob_cube.matrix_parent_inverse = Matrix(((1.0, -0.0, 0.0, -0.0), (-0.0, 1.0, -0.0, 0.0), (0.0, -0.0, 1.0, 3.988), (-0.0, 0.0, -0.0, 1.0)))
ob_cube.location = (0.0, 0.0, 0.0)
ob_cube.rotation_euler = (0.0, -0.0, 4.712)
_vg = ob_cube.vertex_groups.new(name='Root')
for _i, _w in zip([36, 38, 56, 57, 127, 129, 130, 134, 136, 149, 155, 160, 253, 254, 258, 260, 261, 264, 269, 271, 273, 274, 275, 278], [0.2848, 0.05015, 0.007149, 0.08998, 0.05388, 0.1258, 0.0126, 0.0008002, 0.05755, 0.06988, 0.02538, 0.05307, 0.05445, 0.1111, 0.04938, 0.2121, 0.06125, 0.09573, 0.06868, 0.1528, 0.05678, 0.1791, 0.0592, 0.08059]): _vg.add([_i], _w, 'REPLACE')
_vg = ob_cube.vertex_groups.new(name='Spine1')
for _i, _w in zip([32, 34, 36, 37, 38, 39, 40, 43, 44, 45, 46, 47, 48, 49, 50, 51, 52, 53, 54, 55, 56, 57, 58, 59, 60, 70, 125, 126, 127, 128, 129, 130, 132, 134, 136, 138, 142, 148, 149, 151, 152, 153, 154, 155, 156, 157, 158, 159, 160, 161, 218, 219, 220, 221, 222, 223, 224, 253, 254, 255, 256, 257, 258, 259, 260, 261, 262, 263, 264, 265, 266, 267, 268, 269, 270, 271, 272, 273, 274, 275, 276, 277, 278, 279, 280, 330], [0.242, 0.2856, 0.3338, 0.007933, 0.5964, 0.009364, 0.2062, 0.1326, 0.4935, 0.5304, 0.0282, 0.1504, 0.5044, 0.5587, 0.099, 0.251, 0.6139, 0.7048, 0.07934, 0.2277, 0.6248, 0.6424, 0.09275, 0.4864, 0.5276, 0.03483, 0.08018, 0.1415, 0.3649, 0.1397, 0.2848, 0.0923, 0.1416, 0.09009, 0.146, 0.04192, 0.01793, 0.5292, 0.2983, 0.6834, 0.603, 0.2242, 0.07461, 0.6202, 0.5951, 0.2094, 0.05943, 0.2142, 0.2711, 0.05169, 0.00112, 0.04794, 0.00636, 0.002089, 0.01399, 0.001576, 0.003265, 0.2593, 0.2714, 0.1457, 0.0871, 0.2157, 0.3417, 0.1419, 0.2937, 0.2547, 0.1672, 0.1095, 0.427, 0.3101, 0.1806, 0.08889, 0.1515, 0.3862, 0.1547, 0.2929, 0.2544, 0.2703, 0.293, 0.2618, 0.1593, 0.09917, 0.4038, 0.2789, 0.1677, 0.07777]): _vg.add([_i], _w, 'REPLACE')
_vg = ob_cube.vertex_groups.new(name='Spine2')
for _i, _w in zip([27, 28, 29, 30, 31, 36, 37, 38, 39, 42, 43, 44, 45, 46, 47, 48, 49, 50, 51, 52, 53, 54, 55, 56, 57, 59, 129, 147, 150, 151, 152, 153, 154, 155, 156, 157, 158, 254, 260, 271, 274, 287, 302], [0.157, 0.2609, 0.1306, 0.3955, 0.4339, 0.01827, 0.5264, 0.01432, 0.5159, 0.01221, 0.07238, 0.0589, 0.01548, 0.03971, 0.07325, 0.06467, 0.02183, 0.5655, 0.521, 0.2057, 0.07991, 0.6175, 0.5716, 0.2001, 0.07519, 0.0006243, 0.00202, 0.107, 0.09777, 0.05808, 0.1478, 0.3856, 0.1968, 0.05684, 0.1467, 0.3931, 0.1866, 0.01164, 0.003998, 0.001844, 0.002645, 9.655e-05, 0.0003047]): _vg.add([_i], _w, 'REPLACE')
_vg = ob_cube.vertex_groups.new(name='Head')
for _i, _w in zip([0, 1, 2, 3, 4, 5, 6, 7, 8, 9, 10, 11, 12, 13, 14, 15, 16, 17, 18, 19, 20, 21, 22, 23, 24, 25, 26, 27, 28, 29, 30, 31, 37, 39, 54, 147, 281, 282, 283, 284, 285, 286, 287, 288, 289, 290, 291, 292, 293, 294, 295, 296, 297, 298, 299, 300, 301, 302, 303, 304, 305, 306, 307, 308, 309, 310, 311, 312, 313, 314, 315, 316, 317, 318, 319, 320, 321, 322, 323, 324, 325, 326, 327, 328, 329], [1.0, 0.9928, 0.8421, 0.9924, 0.9832, 0.9453, 0.9767, 0.9024, 1.0, 0.995, 0.9326, 0.9868, 1.0, 0.9928, 0.9284, 0.9932, 0.9144, 0.9841, 0.9337, 0.9815, 1.0, 1.0, 1.0, 1.0, 1.0, 1.0, 1.0, 0.1316, 0.07557, 0.1127, 0.1695, 0.06944, 0.1025, 0.05618, 0.01756, 0.06058, 1.0, 1.0, 1.0, 1.0, 1.0, 1.0, 0.849, 1.0, 0.9611, 0.9376, 0.9118, 0.9178, 0.9804, 0.9766, 0.9667, 0.9491, 0.9308, 0.9362, 0.9734, 0.9742, 1.0, 0.8414, 1.0, 1.0, 1.0, 0.9182, 0.893, 1.0, 1.0, 0.9022, 0.8994, 1.0, 1.0, 1.0, 1.0, 1.0, 1.0, 1.0, 1.0, 1.0, 0.8988, 1.0, 1.0, 1.0, 1.0, 1.0, 1.0, 1.0, 1.0]): _vg.add([_i], _w, 'REPLACE')
_vg = ob_cube.vertex_groups.new(name='Shoulder.L')
for _i, _w in zip([2, 5, 7, 10, 14, 16, 18, 27, 28, 29, 30, 31, 33, 35, 37, 39, 41, 42, 43, 44, 45, 46, 47, 48, 49, 50, 51, 52, 53, 54, 55, 56, 58, 59, 60, 62, 64, 66, 68, 70, 72, 74, 76, 147, 150, 151, 152, 153, 154, 155, 156, 157, 158, 281, 285, 287, 289, 290, 291, 292, 296, 297, 298, 302, 306, 307, 310, 311, 316, 317, 321], [0.1281, 0.0002754, 3.019e-05, 9.247e-05, 0.05808, 8.895e-06, 0.01853, 0.4773, 0.4112, 0.4591, 0.2809, 0.3248, 0.7596, 0.5627, 0.2395, 0.288, 0.6234, 0.467, 0.3069, 0.1289, 0.05137, 0.5129, 0.3758, 0.1542, 0.06116, 0.24, 0.1409, 0.07291, 0.01987, 0.1967, 0.1076, 0.05095, 0.2271, 0.1157, 0.05101, 0.273, 0.2958, 0.1695, 0.4016, 0.172, 0.1062, 0.2275, 0.6738, 0.674, 0.7904, 0.03649, 0.1037, 0.2494, 0.6038, 0.01849, 0.08696, 0.2284, 0.6003, 0.0, 0.0, 0.1005, 0.006304, 5.828e-05, 0.002578, 0.0008068, 0.01987, 0.001034, 0.01466, 0.1081, 6.98e-07, 0.0007195, 4.87e-06, 0.0, 0.0, 0.0, 1.216e-05]): _vg.add([_i], _w, 'REPLACE')
_vg = ob_cube.vertex_groups.new(name='UpperArm.L')
for _i, _w in zip([27, 28, 29, 30, 31, 32, 33, 34, 35, 37, 39, 40, 41, 42, 43, 44, 45, 46, 47, 48, 49, 50, 51, 52, 53, 54, 55, 56, 57, 58, 59, 60, 61, 62, 63, 64, 65, 66, 67, 68, 69, 70, 71, 72, 73, 74, 75, 76, 77, 78, 79, 80, 81, 82, 83, 84, 85, 86, 87, 88, 89, 90, 91, 92, 147, 149, 150, 151, 152, 153, 154, 155, 156, 157, 158], [0.004736, 0.08542, 0.004298, 0.08582, 0.08032, 0.003642, 0.2036, 0.001573, 0.4021, 0.07306, 0.06732, 0.01161, 0.3526, 0.4662, 0.125, 2.08e-09, 0.0008734, 0.3901, 0.06025, 7.136e-05, 0.0001701, 0.05249, 0.03991, 0.01344, 0.0, 0.05248, 0.03902, 4.914e-05, 0.0, 0.5253, 1.66e-05, 1.81e-05, 0.8295, 0.7139, 0.8087, 0.6813, 0.7994, 0.8098, 0.8032, 0.5694, 0.8281, 0.7648, 0.8676, 0.8488, 0.8785, 0.7456, 0.8593, 0.3081, 0.4165, 0.4173, 0.4167, 0.4119, 0.4107, 0.4853, 0.4902, 0.484, 0.1349, 0.1459, 0.1491, 0.1419, 0.1291, 0.1255, 0.1214, 0.1296, 0.01312, 0.0, 0.002835, 7.148e-05, 0.00511, 0.01806, 2.414e-05, 0.002098, 9.314e-07, 0.0001978, 0.001446]): _vg.add([_i], _w, 'REPLACE')
_vg = ob_cube.vertex_groups.new(name='LowerArm.L')
for _i, _w in zip([61, 63, 65, 67, 69, 71, 73, 75, 77, 78, 79, 80, 81, 82, 83, 84, 85, 86, 87, 88, 89, 90, 91, 92, 93, 94, 95, 96, 97, 98, 99, 100, 101, 102, 103, 104, 105, 106, 107, 108, 109, 110, 111, 112, 113, 114, 115, 116, 117, 118, 119, 120, 122, 123, 124], [0.1612, 0.1809, 0.1914, 0.1855, 0.1649, 0.1281, 0.1154, 0.1283, 0.577, 0.5737, 0.574, 0.5788, 0.5841, 0.5122, 0.5069, 0.5104, 0.8597, 0.844, 0.8395, 0.8482, 0.8661, 0.8721, 0.8766, 0.8673, 0.8357, 0.5326, 0.4958, 0.5317, 0.8452, 0.9125, 0.9195, 0.9076, 0.3148, 0.2739, 0.2261, 0.2648, 0.3065, 0.417, 0.3934, 0.4275, 0.2164, 0.1425, 0.1357, 0.1354, 0.2008, 0.1936, 0.2243, 0.2034, 0.08431, 0.07227, 0.05635, 0.008538, 0.01513, 0.05363, 0.04711]): _vg.add([_i], _w, 'REPLACE')
_vg = ob_cube.vertex_groups.new(name='Hand.L')
for _i, _w in zip([93, 94, 95, 96, 97, 98, 99, 100, 101, 102, 103, 104, 105, 106, 107, 108, 109, 110, 111, 112, 113, 114, 115, 116, 117, 118, 119, 120, 121, 122, 123, 124], [0.1632, 0.4666, 0.5035, 0.4677, 0.1539, 0.08651, 0.07941, 0.09122, 0.6848, 0.7257, 0.7736, 0.7349, 0.6931, 0.5825, 0.6061, 0.572, 0.7833, 0.8573, 0.8641, 0.8644, 0.7989, 0.8062, 0.7754, 0.7963, 0.9156, 0.9276, 0.9436, 0.9707, 0.979, 0.9674, 0.9463, 0.9514]): _vg.add([_i], _w, 'REPLACE')
_vg = ob_cube.vertex_groups.new(name='Shoulder.R')
for _i, _w in zip([0, 8, 28, 30, 31, 39, 282, 284, 285, 286, 287, 308, 309, 318], [0.0, 0.0, 0.01151, 0.03728, 0.06464, 0.02808, 0.0, 0.0, 0.0, 0.0, 0.0, 0.0, 0.0, 0.0]): _vg.add([_i], _w, 'REPLACE')
_vg = ob_cube.vertex_groups.new(name='UpperArm.R')
_vg = ob_cube.vertex_groups.new(name='LowerArm.R')
_vg = ob_cube.vertex_groups.new(name='Hand.R')
_vg = ob_cube.vertex_groups.new(name='UpperLeg.L')
for _i, _w in zip([32, 33, 34, 35, 36, 37, 38, 39, 40, 41, 42, 43, 44, 45, 46, 47, 48, 49, 50, 51, 52, 53, 54, 55, 56, 57, 58, 59, 60, 61, 62, 63, 64, 65, 66, 67, 68, 72, 74, 75, 76, 77, 78, 79, 80, 84, 85, 86, 87, 88, 125, 126, 127, 128, 129, 130, 131, 132, 133, 134, 135, 136, 137, 138, 139, 140, 141, 142, 143, 144, 145, 146, 147, 148, 149, 150, 151, 152, 153, 154, 155, 156, 157, 158, 159, 160, 161, 162, 163, 164, 165, 166, 167, 168, 169, 170, 171, 172, 173, 174, 175, 176, 177, 203, 204, 205, 211, 212, 213, 253, 254, 255, 256, 257, 258, 259, 260, 261, 262, 263, 264, 265, 266, 267, 268, 269, 270, 271, 272, 273, 274, 275, 276, 277, 278, 279, 280, 324, 325, 328, 329, 330], [3.894e-09, 0.0, 0.0006014, 0.0, 5.233e-07, 0.0, 0.003467, 0.0, 0.003377, 0.0, 0.0, 1.148e-05, 0.007035, 0.001095, 0.0, 1.987e-05, 5.524e-05, 0.001295, 0.0, 0.001017, 0.001365, 0.0004937, 0.0, 0.0, 0.001667, 0.0002828, 0.0, 7.809e-05, 0.004222, 0.0, 0.0, 0.0, 0.0, 0.0, 0.0, 0.0, 0.0, 0.0, 0.0, 0.0, 0.0, 0.0, 0.0, 0.0, 0.0, 0.0, 0.0, 0.0, 0.0, 0.0, 0.001583, 1.518e-09, 0.02763, 0.0003507, 9.384e-06, 0.6814, 0.2082, 0.6103, 0.492, 0.8218, 0.6047, 0.4321, 0.7641, 0.2067, 0.7348, 0.1053, 0.7226, 0.1866, 0.6908, 0.06287, 0.5554, 0.03144, 0.0, 0.01638, 4.596e-07, 0.0, 0.0, 0.0004762, 0.0005972, 0.0, 7.73e-05, 1.234e-06, 0.0005226, 0.0, 0.005276, 0.0, 0.7066, 0.1202, 0.3037, 0.3343, 0.4703, 0.4395, 0.4356, 0.4263, 0.34, 0.04925, 0.1131, 0.1284, 0.18, 0.1891, 0.1952, 0.1878, 0.1131, 0.0, 0.0, 0.0, 0.0, 0.0, 0.0, 2.714e-12, 0.01246, 1.422e-10, 5.626e-05, 0.009166, 0.03973, 0.001089, 3.846e-06, 3.002e-06, 2.197e-09, 0.0004804, 0.01951, 0.002578, 0.0006582, 0.0006744, 1.588e-08, 0.03167, 0.0001552, 1.024e-09, 0.004796, 1.3e-09, 9.829e-07, 1.561e-05, 1.2e-07, 7.432e-06, 0.02629, 0.002417, 0.0003999, 0.0, 0.0, 0.0, 0.0, 0.8378]): _vg.add([_i], _w, 'REPLACE')
_vg = ob_cube.vertex_groups.new(name='LowerLeg.L')
for _i, _w in zip([130, 131, 133, 134, 135, 136, 137, 139, 141, 143, 145, 162, 163, 164, 165, 166, 167, 168, 169, 170, 171, 172, 173, 174, 175, 176, 177, 178, 179, 180, 181, 182, 183, 184, 185, 186, 187, 188, 189, 190, 191, 192, 193, 194, 195, 197, 198, 199, 200, 201, 202, 206, 207, 208, 209, 210, 214, 215, 216, 217, 225, 226, 227, 228, 229, 230, 231, 232, 233, 234, 235, 236, 237, 238, 239, 240, 241, 242, 243, 244, 245, 330], [0.02072, 0.2167, 0.1971, 0.02159, 0.1976, 0.00721, 0.2529, 0.3129, 0.2609, 0.2458, 0.2309, 0.5121, 0.5106, 0.5094, 0.6315, 0.8184, 0.5598, 0.5475, 0.482, 0.8148, 0.8307, 0.8258, 0.9648, 0.997, 0.8024, 0.8007, 0.7924, 0.9339, 0.8182, 0.3117, 0.7811, 0.9106, 0.953, 0.9658, 0.9642, 0.6686, 0.4232, 0.1566, 0.4506, 0.7151, 0.8179, 0.8366, 0.8177, 0.2774, 0.1538, 0.188, 0.4573, 0.638, 0.6568, 0.6148, 0.2028, 0.2556, 0.5073, 0.54, 0.494, 0.2662, 0.2889, 0.4291, 0.463, 0.4234, 0.9993, 1.0, 1.0, 0.9999, 0.103, 1.0, 1.0, 0.9893, 0.9179, 0.991, 0.9915, 0.885, 0.9991, 0.9991, 0.9965, 0.9992, 0.9951, 0.9777, 1.0, 0.9992, 0.979, 0.02793]): _vg.add([_i], _w, 'REPLACE')
_vg = ob_cube.vertex_groups.new(name='Foot.L')
for _i, _w in zip([178, 179, 180, 181, 182, 183, 184, 185, 186, 187, 188, 189, 190, 191, 192, 193, 194, 195, 196, 197, 198, 199, 200, 201, 202, 203, 204, 205, 206, 207, 208, 209, 210, 211, 212, 213, 214, 215, 216, 217], [0.06504, 0.1808, 0.6871, 0.2174, 0.08782, 0.04086, 0.01544, 0.01899, 0.3308, 0.5763, 0.8429, 0.5486, 0.2839, 0.1811, 0.1625, 0.1816, 0.7224, 0.846, 0.9867, 0.8117, 0.5421, 0.3615, 0.3427, 0.3848, 0.7971, 1.0, 1.004, 0.9957, 0.7441, 0.4925, 0.4598, 0.5059, 0.7337, 0.9989, 0.9995, 0.9904, 0.711, 0.5709, 0.537, 0.5765]): _vg.add([_i], _w, 'REPLACE')
_vg = ob_cube.vertex_groups.new(name='UpperLeg.R')
for _i, _w in zip([0, 1, 2, 7, 8, 9, 12, 13, 14, 15, 16, 19, 20, 21, 27, 28, 29, 30, 31, 36, 37, 39, 42, 43, 50, 51, 52, 55, 56, 57, 70, 72, 74, 76, 129, 130, 131, 132, 133, 134, 135, 136, 137, 138, 139, 141, 143, 145, 147, 149, 150, 153, 154, 155, 156, 160, 161, 162, 163, 164, 165, 166, 167, 168, 169, 170, 171, 172, 173, 174, 175, 176, 177, 178, 179, 180, 181, 182, 183, 184, 185, 186, 187, 188, 189, 190, 191, 192, 193, 194, 195, 196, 197, 198, 199, 200, 201, 202, 203, 204, 205, 206, 207, 208, 209, 210, 211, 212, 213, 214, 215, 216, 217, 253, 254, 271, 273, 284, 285, 286, 287, 288, 291, 292, 296, 297, 298, 301, 302, 303, 305, 307, 309, 310, 311, 312, 313, 316, 318, 319, 320, 321, 324, 325, 328, 329, 330], [0.0, 0.0, 0.0, 0.0, 0.0, 0.0, 0.0, 0.0, 0.0, 0.0, 0.0, 0.0, 0.0, 0.0, 0.0, 0.0, 0.0, 0.0, 0.0, 0.0, 0.0, 0.0, 0.0, 0.0, 0.0, 0.0, 0.0, 0.0, 0.0, 0.0, 0.0, 0.0, 0.0, 0.0, 0.0, 0.0, 0.0, 0.0, 0.0, 0.0, 0.0, 0.0, 0.0, 0.0, 0.0, 0.0, 0.0, 0.0, 0.0, 0.0, 0.0, 0.0, 0.0, 0.0, 0.0, 0.0, 0.0, 0.0, 0.0, 0.0, 0.0, 0.0, 0.0, 0.0, 0.0, 0.0, 0.0, 0.0, 0.0, 0.0, 0.0, 0.0, 0.0, 0.0, 0.0, 0.0, 0.0, 0.0, 0.0, 0.0, 0.0, 0.0, 0.0, 0.0, 0.0, 0.0, 0.0, 0.0, 0.0, 0.0, 0.0, 0.0, 0.0, 0.0, 0.0, 0.0, 0.0, 0.0, 0.0, 0.0, 0.0, 0.0, 0.0, 0.0, 0.0, 0.0, 0.0, 0.0, 0.0, 0.0, 0.0, 0.0, 0.0, 0.0, 0.0, 0.0, 0.0, 0.0, 0.0, 0.0, 0.0, 0.0, 0.0, 0.0, 0.0, 0.0, 0.0, 0.0, 0.0, 0.0, 0.0, 0.0, 0.0, 0.0, 0.0, 0.0, 0.0, 0.0, 0.0, 0.0, 0.0, 0.0, 0.0, 0.0, 0.0, 0.0, 0.0]): _vg.add([_i], _w, 'REPLACE')
_vg = ob_cube.vertex_groups.new(name='LowerLeg.R')
for _i, _w in zip([32, 34, 36, 38, 40, 53, 54, 55, 56, 57, 125, 126, 127, 128, 129, 130, 131, 132, 133, 134, 135, 136, 137, 138, 139, 140, 141, 142, 143, 144, 145, 146, 148, 149, 155, 156, 157, 158, 159, 160, 161, 162, 163, 164, 165, 166, 167, 168, 169, 170, 171, 172, 173, 174, 175, 176, 177, 178, 179, 180, 181, 187, 188, 195, 196, 202, 203, 204, 205, 210, 211, 212, 213, 226, 227, 228, 229, 230, 231, 233, 234, 235, 236, 237, 238, 240, 241, 242, 243, 244, 245, 253, 254, 255, 256, 257, 258, 259, 260, 261, 262, 263, 264, 265, 266, 267, 268, 269, 270, 271, 272, 273, 274, 275, 276, 277, 278, 279, 280, 330], [0.0, 0.0, 0.0, 0.0, 0.0, 0.0, 0.0, 0.0, 0.0, 0.0, 0.002032, 6.116e-05, 0.0005421, 0.002473, 0.009633, 0.0, 0.0, 0.0, 0.0, 0.0, 0.0, 0.0, 0.0, 0.0, 0.0, 0.0, 0.0, 0.0, 0.0, 0.0, 0.0, 0.0, 0.0, 0.0, 0.0, 0.0, 0.0, 0.0, 0.0001731, 0.003955, 0.0, 0.0, 0.0, 0.0, 0.0, 0.0, 0.0, 0.0, 0.0, 0.0, 0.0, 0.0, 0.0, 0.0, 0.0, 0.0, 0.0, 0.0, 0.0, 0.0, 0.0, 0.0, 0.0, 0.0, 0.0, 0.0, 0.0, 0.0, 0.0, 0.0, 0.0, 0.0, 0.0, 0.2, 0.9933, 0.2, 0.4861, 0.5, 0.4989, 0.2, 0.9239, 0.1995, 0.4623, 0.4939, 0.4997, 0.1992, 0.4988, 0.1999, 0.4994, 0.4934, 0.4999, 0.001862, 0.0258, 4.902e-05, 0.004652, 9.962e-05, 0.0009095, 0.001392, 0.0, 0.0, 0.0, 0.0, 0.0001499, 6.982e-05, 0.002569, 0.0, 0.0001716, 0.0003852, 0.005355, 0.004894, 5.765e-06, 3.3e-05, 0.002705, 2.062e-06, 4.37e-05, 0.0, 0.0002039, 1.948e-05, 0.005237, 0.0]): _vg.add([_i], _w, 'REPLACE')
_vg = ob_cube.vertex_groups.new(name='Foot.R')
for _i, _w in zip([14, 26, 28, 31, 32, 34, 36, 40, 57, 125, 126, 127, 128, 129, 130, 131, 132, 134, 136, 138, 140, 142, 144, 146, 148, 149, 155, 159, 160, 161, 162, 170, 181, 182, 183, 184, 185, 189, 190, 191, 192, 193, 197, 198, 199, 200, 201, 206, 207, 208, 209, 214, 215, 216, 217, 253, 254, 255, 256, 257, 258, 259, 260, 261, 262, 263, 264, 265, 266, 267, 268, 270, 271, 272, 273, 274, 275, 276, 277, 278, 279, 280, 305, 322, 323, 330], [0.0, 0.0, 0.0, 0.0, 0.0, 0.0, 0.0, 0.0, 0.0, 0.0, 0.0, 0.0, 0.0, 0.0, 0.0, 0.0, 0.0, 0.0, 0.0, 0.0, 0.0, 0.0, 0.0, 0.0, 0.0, 0.0, 0.0, 0.0, 0.0, 0.0, 0.0, 0.0, 0.0, 0.0, 0.0, 0.0, 0.0, 0.0, 0.0, 0.0, 0.0, 0.0, 0.0, 0.0, 0.0, 0.0, 0.0, 0.0, 0.0, 0.0, 0.0, 0.0, 0.0, 0.0, 0.0, 0.0, 0.0, 0.0, 0.0, 0.0, 0.0, 0.0, 0.0, 0.0, 0.0, 0.0, 0.0, 0.0, 0.0, 0.0, 0.0, 0.0, 0.0, 0.0, 0.0, 0.0, 0.0, 0.0, 0.0, 0.0, 0.0, 0.0, 0.0, 0.0, 0.0, 0.0]): _vg.add([_i], _w, 'REPLACE')
_vg = ob_cube.vertex_groups.new(name='IKTarget.R')
for _i, _w in zip([223], [0.0]): _vg.add([_i], _w, 'REPLACE')
_m = ob_cube.modifiers.new('Mirror', 'MIRROR')
_m.use_axis = (False, True, False)
_m.use_clip = True
_m = ob_cube.modifiers.new('Armature', 'ARMATURE')
_m.object = ob_armature
ob_cube_001.location = (0.0, 0.0, 4.963)
ob_cube_001.rotation_euler = (0.0, -0.0, 4.712)
ob_cube_001.scale = (1.795, 1.795, 1.795)
_vg = ob_cube_001.vertex_groups.new(name='Head')
for _i, _w in zip([0, 1, 2, 3, 4, 5, 6, 7, 8, 9, 10, 11, 12, 13, 14, 15, 16, 17, 18, 19, 20, 21, 22, 23, 24, 25, 26, 27, 28, 29, 30, 31, 32, 33, 34, 35, 36, 37, 38, 39, 40, 41, 42, 43, 44, 45, 46, 47, 48, 49, 50, 51, 52, 53, 54, 55, 56, 57], [0.9474, 0.9996, 0.9983, 0.9753, 0.9943, 0.9879, 0.9963, 0.9999, 1.0, 1.0, 0.9969, 0.9959, 0.9713, 0.9991, 0.9941, 1.0, 0.0003027, 0.9742, 1.0, 0.9998, 0.9994, 0.9991, 0.9995, 0.9998, 0.9986, 1.0, 0.9949, 0.977, 0.9995, 0.9996, 0.9982, 0.9997, 0.9996, 0.9997, 0.9617, 0.999, 0.9999, 1.0, 1.0, 0.9746, 0.9826, 0.9996, 0.9996, 1.0, 0.9999, 0.9999, 0.9999, 0.9718, 0.9993, 0.9991, 0.9998, 0.9999, 1.0, 1.0, 1.0, 1.0, 0.9997, 0.9998]): _vg.add([_i], _w, 'REPLACE')
_m = ob_cube_001.modifiers.new('Armature', 'ARMATURE')
_m.object = ob_armature
ob_armature.location = (0.0, 0.0, 0.0)
ob_armature.show_in_front = True

# ---- collection membership
scene.collection.objects.link(ob_cylinder)
col_collection.objects.link(ob_cube)
col_collection.objects.link(ob_cube_001)
col_collection.objects.link(ob_armature)

# ---- scene / render settings (as saved in the file)
scene.frame_start = 1; scene.frame_end = 90; scene.frame_set(9)
scene.render.engine = 'BLENDER_EEVEE_NEXT'
scene.render.film_transparent = True
scene.cycles.sampling_pattern = 'TABULATED_SOBOL'
scene.cycles.use_light_tree = False
scene.view_settings.view_transform = 'Filmic'
bpy.context.view_layer.update()

# ---- added for rendering (the .blend has no active camera and no usable light): camera, sun
cam_auto = bpy.data.cameras.new('AutoCamera')
cam_auto.lens = 50.0
cam_auto.sensor_width = 36.0
cam_auto.clip_end = 1000.0
ob_auto_camera = bpy.data.objects.new('AutoCamera', cam_auto)
scene.collection.objects.link(ob_auto_camera)
ob_auto_camera.location = (13.6219, -17.271, 12.5266)
ob_auto_camera.rotation_euler = (1.09748, -7.21219e-08, 0.694738)
scene.camera = ob_auto_camera
light_auto_sun = bpy.data.lights.new('AutoSun', 'SUN')
light_auto_sun.energy = 3.0
light_auto_sun.angle = 0.0523599
ob_auto_sun = bpy.data.objects.new('AutoSun', light_auto_sun)
scene.collection.objects.link(ob_auto_sun)
ob_auto_sun.rotation_euler = (0.872665, 0.174533, 0.523599)
bpy.context.view_layer.update()
